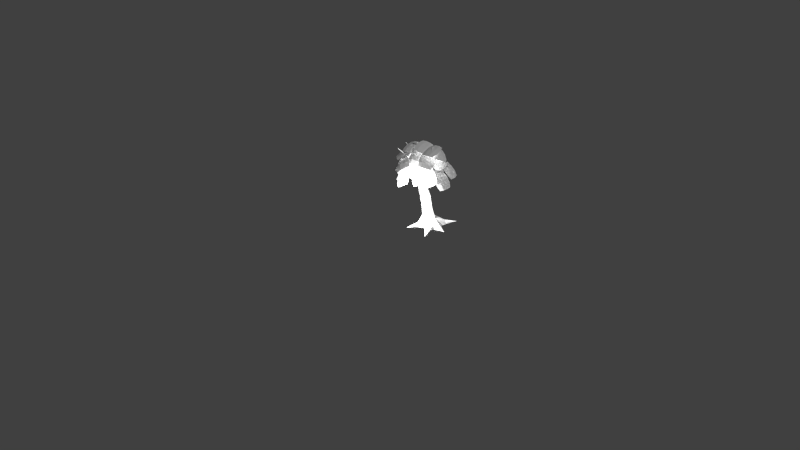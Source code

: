 # Source: tree.blend  (saved by Blender 2.76.0; exported with 4.5.12 LTS)
import bpy
from mathutils import Matrix  # noqa: F401  (used for matrix-valued properties, if any)

bpy.ops.wm.read_factory_settings(use_empty=True)
scene = bpy.context.scene
scene.name = 'Scene'

# ---- collections
col_collection_1 = bpy.data.collections.new('Collection 1'); scene.collection.children.link(col_collection_1)

# ---- materials (node trees are filled in below, after node groups)
mat_material_001 = bpy.data.materials.new('Material.001')
mat_material_001.alpha_threshold = 0.0
mat_material_001.use_transparent_shadow = False
mat_material_001.roughness = 0.5
mat_material = bpy.data.materials.new('Material')
mat_material.alpha_threshold = 0.0
mat_material.use_transparent_shadow = False
mat_material.roughness = 0.5
mat_material.line_color = (0.0, 0.0, 0.0, 1.0)

# ---- material node trees

# ---- world
world_world = bpy.data.worlds.new('World'); scene.world = world_world
world_world.color = (0.05088, 0.05088, 0.05088)
world_world.use_sun_shadow = False
world_world.sun_shadow_jitter_overblur = 0.0
world_world.cycles.sampling_method = 'MANUAL'
world_world.cycles.sample_map_resolution = 256

# ---- cameras
cam_camera = bpy.data.cameras.new('Camera')
cam_camera.clip_end = 100.0
cam_camera.lens = 35.0
cam_camera.sensor_width = 32.0
cam_camera.sensor_height = 18.0
cam_camera.ortho_scale = 7.314
cam_camera.dof.focus_distance = 0.0
cam_camera.dof.aperture_fstop = 128.0

# ---- lights
light_hemi = bpy.data.lights.new('Hemi', 'SUN')
light_hemi.transmission_factor = 0.0
light_hemi.angle = 0.1993
light_hemi.energy = 1.0
light_hemi.shadow_buffer_clip_start = 0.5
light_hemi.shadow_soft_size = 0.1
light_hemi.shadow_cascade_max_distance = 1000.0
light_hemi.cycles.use_multiple_importance_sampling = False
light_lamp = bpy.data.lights.new('Lamp', 'POINT')
light_lamp.transmission_factor = 0.0
light_lamp.cutoff_distance = 30.0
light_lamp.energy = 100.0
light_lamp.shadow_buffer_clip_start = 1.001
light_lamp.shadow_soft_size = 0.1
light_lamp.shadow_maximum_resolution = 0.006
light_lamp.use_absolute_resolution = True
light_lamp.cycles.use_multiple_importance_sampling = False

# ---- meshes
me_plane_001 = bpy.data.meshes.new('Plane.001')
me_plane_001.from_pydata([(-1.281, -0.5863, 0.914), (-1.052, -1.394, 0.7449), (-0.6925, -0.4358, 1.008), (-0.4554, -1.242, 0.8399), (-0.9197, -0.4086, 1.021), (-1.108, -0.4569, 0.991), (-0.8488, -1.373, 0.8606), (-0.6687, -1.327, 0.8892), (-1.337, -0.8768, 0.8637), (-1.258, -1.161, 0.821), (-0.4154, -0.9461, 0.9552), (-0.495, -0.6614, 0.9979), (-0.9817, -1.12, 0.9448), (-1.06, -0.8288, 0.971), (-0.701, -1.048, 0.9895), (-0.7796, -0.757, 1.016), (-0.1342, -0.3274, 1.073), (0.04393, -1.158, 0.9589), (0.465, -0.2041, 1.133), (0.6511, -1.033, 1.02), (0.2403, -0.1631, 1.152), (0.04834, -0.2026, 1.133), (0.2524, -1.139, 1.065), (0.4357, -1.101, 1.083), (-0.2079, -0.6171, 1.047), (-0.1456, -0.9083, 1.024), (0.7117, -0.7319, 1.11), (0.6495, -0.4408, 1.134), (0.1368, -0.8732, 1.134), (0.0753, -0.5771, 1.14), (0.4226, -0.8144, 1.163), (0.3611, -0.5183, 1.169), (-0.6693, -0.4181, 1.167), (-0.425, -1.234, 1.071), (-0.1055, -0.2281, 1.012), (0.1462, -1.041, 0.9143), (-0.3154, -0.208, 1.102), (-0.496, -0.2689, 1.151), (-0.1982, -1.181, 1.099), (-0.02568, -1.123, 1.052), (-0.7067, -0.7148, 1.192), (-0.6159, -0.9987, 1.174), (0.1908, -0.7269, 0.953), (0.09995, -0.4429, 0.9708), (-0.3207, -0.9216, 1.18), (-0.417, -0.6348, 1.181), (-0.05179, -0.831, 1.106), (-0.1481, -0.5442, 1.107), (-1.154, -0.769, 0.9749), (-0.3053, -0.6858, 1.057), (-1.182, -0.2292, 0.682), (-0.3333, -0.1389, 0.76), (-1.265, -0.4085, 0.7979), (-1.256, -0.5814, 0.8918), (-0.3146, -0.4527, 1.031), (-0.323, -0.2876, 0.9413), (-0.8857, -0.8471, 1.084), (-0.5924, -0.8093, 1.126), (-0.632, -0.03698, 0.7065), (-0.9252, -0.07486, 0.6644), (-0.6051, -0.5114, 1.06), (-0.8984, -0.5577, 1.003), (-0.6183, -0.254, 0.9207), (-0.9116, -0.3003, 0.863), (-0.5747, -0.5076, 0.9125), (0.2193, -0.7916, 1.065), (-0.3483, 0.03093, 0.7209), (0.4486, -0.246, 0.8712), (-0.5103, -0.1126, 0.7965), (-0.5828, -0.2851, 0.8579), (0.3058, -0.574, 1.081), (0.3751, -0.4093, 1.023), (-0.3756, -0.7031, 1.023), (-0.09971, -0.7948, 1.091), (0.2241, -0.02434, 0.817), (-0.0518, 0.06742, 0.7489), (0.01448, -0.512, 1.08), (-0.2627, -0.4257, 0.9953), (0.1224, -0.2552, 0.9888), (-0.1548, -0.1689, 0.9039), (0.03429, -0.5311, 1.192), (0.7355, -0.9491, 0.9315), (0.1766, -0.05804, 0.8265), (0.8797, -0.4697, 0.5608), (0.06941, -0.1634, 0.9995), (0.0238, -0.315, 1.117), (0.8416, -0.7511, 0.8635), (0.8851, -0.6063, 0.7515), (0.2357, -0.7531, 1.206), (0.4886, -0.8906, 1.127), (0.6923, -0.2138, 0.6032), (0.4394, -0.07625, 0.6826), (0.61, -0.6356, 1.011), (0.3459, -0.5043, 1.078), (0.6779, -0.41, 0.8365), (0.4138, -0.2786, 0.9036), (-0.07141, -0.8486, 1.025), (0.2306, -1.569, 0.6718), (0.4476, -0.5546, 0.8766), (0.7565, -1.271, 0.5213), (0.2506, -0.5866, 0.9891), (0.08423, -0.6808, 1.037), (0.4534, -1.498, 0.6912), (0.6123, -1.408, 0.6458), (-0.07824, -1.143, 0.9667), (0.0346, -1.397, 0.8578), (0.7773, -0.9764, 0.6454), (0.6644, -0.7222, 0.7542), (0.3198, -1.289, 0.8559), (0.1991, -1.028, 0.9504), (0.5674, -1.148, 0.7851), (0.4467, -0.8875, 0.8796), (-0.5785, -0.8785, 0.9951), (-0.4289, -1.609, 0.573), (0.01781, -0.733, 0.9604), (0.1752, -1.462, 0.5378), (-0.1962, -0.7191, 1.041), (-0.3873, -0.7657, 1.052), (-0.2015, -1.609, 0.6308), (-0.01903, -1.564, 0.6202), (-0.655, -1.149, 0.8907), (-0.5989, -1.411, 0.758), (0.2543, -1.203, 0.7083), (0.1981, -0.941, 0.841), (-0.2986, -1.39, 0.8086), (-0.358, -1.119, 0.9273), (-0.01422, -1.321, 0.7921), (-0.07365, -1.049, 0.9108), (-1.034, -0.7589, 0.8418), (-1.416, -1.427, 0.4639), (-0.5279, -1.096, 0.9325), (-0.9026, -1.768, 0.5557), (-0.6703, -0.9193, 0.9664), (-0.8326, -0.8114, 0.9373), (-1.273, -1.581, 0.5682), (-1.118, -1.684, 0.596), (-1.27, -0.9031, 0.7249), (-1.407, -1.141, 0.6081), (-0.6829, -1.623, 0.7378), (-0.5455, -1.385, 0.8546), (-1.201, -1.336, 0.7206), (-1.056, -1.091, 0.8229), (-0.9594, -1.496, 0.7639), (-0.8147, -1.251, 0.8662), (-0.9313, -0.1435, 0.6593), (-1.551, -0.5579, 0.2368), (-0.816, -0.6482, 0.9909), (-1.434, -1.069, 0.5728), (-0.809, -0.4244, 0.9418), (-0.846, -0.2627, 0.8355), (-1.577, -0.7161, 0.4081), (-1.542, -0.8705, 0.5096), (-1.166, -0.1586, 0.4723), (-1.392, -0.2991, 0.3373), (-1.227, -1.021, 0.8117), (-1.001, -0.8806, 0.9468), (-1.401, -0.5203, 0.5472), (-1.161, -0.384, 0.6714), (-1.346, -0.761, 0.7054), (-1.106, -0.6246, 0.8296), (-0.6913, 0.3255, 0.3052), (-1.302, -0.05355, -0.162), (-0.7572, -0.1011, 0.7428), (-1.368, -0.4858, 0.2814), (-0.6903, 0.09996, 0.6556), (-0.6692, 0.2367, 0.5153), (-1.394, -0.1602, 0.02541), (-1.414, -0.2908, 0.1593), (-0.8845, 0.3111, 0.07605), (-1.108, 0.1875, -0.07817), (-1.203, -0.423, 0.548), (-0.9788, -0.2994, 0.7022), (-1.206, 0.02636, 0.1618), (-0.9685, 0.1411, 0.3095), (-1.238, -0.1771, 0.3705), (-0.9999, -0.06238, 0.5182), (-0.03564, 0.1079, 0.2036), (-0.8808, 0.03259, 0.08394), (-0.0698, -0.2584, 0.6961), (-0.9154, -0.3386, 0.5829), (0.02623, -0.1031, 0.5576), (0.03717, 0.01423, 0.3997), (-0.9182, -0.02812, 0.3075), (-0.9287, -0.1402, 0.4582), (-0.2965, 0.1812, 0.07475), (-0.5932, 0.1672, 0.0438), (-0.6421, -0.3569, 0.7485), (-0.3454, -0.343, 0.7794), (-0.6338, 0.05845, 0.3261), (-0.332, 0.05862, 0.3471), (-0.6501, -0.1163, 0.5609), (-0.3483, -0.1161, 0.582), (-0.01494, 0.1429, 0.04375), (-0.2418, -0.2877, 0.749), (0.5481, -0.1023, 0.07166), (0.3286, -0.5361, 0.7773), (0.3889, 0.04816, 0.004141), (0.2085, 0.1267, -0.004802), (-0.01913, -0.3133, 0.8184), (0.1532, -0.3884, 0.8269), (-0.1989, 0.07838, 0.2718), (-0.2716, -0.05944, 0.5266), (0.534, -0.4103, 0.5666), (0.6066, -0.2725, 0.3118), (0.01959, -0.1179, 0.5969), (0.08751, 0.007698, 0.3302), (0.2881, -0.2348, 0.6102), (0.356, -0.1092, 0.3435), (0.5782, -0.1685, 0.214), (0.003638, -0.2246, 0.8473), (0.6063, -0.7817, 0.1812), (0.03213, -0.8459, 0.8141), (0.678, -0.5671, 0.1449), (0.669, -0.3706, 0.1554), (0.07042, -0.4425, 0.9034), (0.07903, -0.6301, 0.8934), (0.4096, -0.05528, 0.435), (0.222, -0.07625, 0.6663), (0.2622, -0.9536, 0.6194), (0.4499, -0.9327, 0.3881), (0.2898, -0.3697, 0.7156), (0.4661, -0.3485, 0.4707), (0.3032, -0.6622, 0.6999), (0.4795, -0.641, 0.455), (0.4983, -0.4523, -0.1345), (-0.0737, -0.3511, 0.4955), (0.2732, -1.012, -0.2529), (-0.3017, -0.9181, 0.3756), (0.4282, -0.8433, -0.2603), (0.5004, -0.664, -0.2224), (-0.1047, -0.5824, 0.5195), (-0.1735, -0.7537, 0.4833), (0.3824, -0.3105, 0.1032), (0.1934, -0.2831, 0.3329), (-0.1286, -1.084, 0.1635), (0.06035, -1.111, -0.06614), (0.1327, -0.5821, 0.3395), (0.3119, -0.6028, 0.09667), (0.02535, -0.849, 0.2831), (0.2045, -0.8697, 0.04023), (0.5081, -0.2101, 0.04887), (-0.1007, -0.3761, 0.6286), (0.6379, -0.8096, 0.0091), (0.03079, -0.9836, 0.5883), (0.6767, -0.5853, -0.01743), (0.6351, -0.3932, -0.004687), (-0.004425, -0.582, 0.687), (0.03528, -0.7655, 0.6748), (0.3056, -0.1319, 0.256), (0.1051, -0.1895, 0.4697), (0.2907, -1.047, 0.4128), (0.4912, -0.9897, 0.1991), (0.2152, -0.4696, 0.5202), (0.4057, -0.4132, 0.292), (0.2771, -0.7555, 0.5012), (0.4675, -0.6992, 0.273), (-0.16, -0.8943, 0.2727), (-0.7472, -0.3498, 0.5777), (-0.5802, -1.343, 0.2556), (-1.173, -0.8041, 0.5604), (-0.3686, -1.255, 0.2559), (-0.2339, -1.111, 0.2614), (-0.8829, -0.5238, 0.6578), (-1.011, -0.6609, 0.6526), (-0.2485, -0.6343, 0.3937), (-0.4498, -0.4502, 0.5151), (-1.051, -1.092, 0.4907), (-0.8498, -1.276, 0.3693), (-0.6379, -0.6788, 0.5895), (-0.4391, -0.8598, 0.4508), (-0.8383, -0.8926, 0.5814), (-0.6396, -1.074, 0.4427), (-0.07579, -1.194, 0.497), (-0.5123, -0.4572, 0.5313), (-0.6033, -1.509, 0.4885), (-1.047, -0.777, 0.5227), (-0.3776, -1.481, 0.5161), (-0.2086, -1.379, 0.5188), (-0.7043, -0.5621, 0.6163), (-0.8657, -0.6587, 0.6137), (-0.09973, -0.8969, 0.5329), (-0.2527, -0.642, 0.5612), (-1.007, -1.094, 0.5491), (-0.8544, -1.348, 0.5208), (-0.5095, -0.7861, 0.6415), (-0.3554, -1.042, 0.5956), (-0.761, -0.9366, 0.6375), (-0.607, -1.193, 0.5915), (-0.9177, -1.263, 0.6163), (-1.285, -0.5003, 0.481), (-1.27, -1.513, 0.1791), (-1.642, -0.754, 0.03801), (-1.131, -1.514, 0.3615), (-1.018, -1.434, 0.5016), (-1.476, -0.5969, 0.3844), (-1.583, -0.6736, 0.2506), (-0.9738, -0.9756, 0.6832), (-1.114, -0.7144, 0.6464), (-1.618, -1.073, 0.02081), (-1.478, -1.334, 0.05764), (-1.345, -0.8416, 0.4934), (-1.192, -1.101, 0.5187), (-1.513, -0.9611, 0.2849), (-1.36, -1.221, 0.3101), (-0.2109, -1.11, 0.3767), (-1.063, -1.025, 0.3979), (-0.2644, -1.577, -0.01924), (-1.118, -1.499, -0.003315), (-0.1579, -1.446, 0.135), (-0.1408, -1.296, 0.2619), (-1.098, -1.246, 0.3251), (-1.115, -1.389, 0.2039), (-0.4674, -0.9991, 0.4857), (-0.7649, -0.9811, 0.5047), (-0.8414, -1.65, -0.06182), (-0.544, -1.668, -0.08083), (-0.8057, -1.257, 0.3803), (-0.505, -1.264, 0.3478), (-0.8312, -1.48, 0.1915), (-0.5305, -1.487, 0.159), (0.0473, -0.7324, 0.452), (-0.7873, -0.9142, 0.3836), (0.1761, -1.146, 0.0158), (-0.6568, -1.333, -0.05841), (0.2227, -1.006, 0.1914), (0.1814, -0.8736, 0.3311), (-0.745, -1.125, 0.2896), (-0.7056, -1.252, 0.1561), (-0.2392, -0.7177, 0.54), (-0.5278, -0.7935, 0.5267), (-0.3434, -1.385, -0.09745), (-0.05487, -1.309, -0.08412), (-0.4694, -1.053, 0.3764), (-0.1802, -0.9639, 0.3777), (-0.4079, -1.25, 0.1684), (-0.1188, -1.161, 0.1696), (-0.3554, -1.096, 0.6724), (-0.5862, -1.608, 0.0256), (0.2219, -1.084, 0.4612), (-0.00136, -1.597, -0.1884), (0.05579, -1.057, 0.6168), (-0.1292, -1.061, 0.6845), (-0.366, -1.682, -0.009392), (-0.1894, -1.678, -0.07401), (-0.5456, -1.277, 0.528), (-0.621, -1.469, 0.3116), (0.2049, -1.453, 0.009428), (0.2803, -1.261, 0.2258), (-0.3304, -1.538, 0.2489), (-0.2582, -1.331, 0.4573), (-0.05506, -1.532, 0.1482), (0.01712, -1.325, 0.3566), (-1.156, -0.236, 0.4411), (-1.552, -0.4389, -0.2912), (-1.187, -0.8221, 0.6239), (-1.584, -1.033, -0.106), (-1.16, -0.5961, 0.6507), (-1.15, -0.4083, 0.5921), (-1.646, -0.6331, -0.1993), (-1.656, -0.8124, -0.1433), (-1.294, -0.1702, 0.1828), (-1.446, -0.2392, -0.06451), (-1.491, -1.078, 0.1971), (-1.339, -1.009, 0.4444), (-1.541, -0.5063, 0.04885), (-1.372, -0.4399, 0.2907), (-1.556, -0.7858, 0.1361), (-1.387, -0.7194, 0.3779), (-1.211, -0.4241, 0.08228), (-1.669, -1.035, -0.3063), (-0.9528, -0.8461, 0.4475), (-1.408, -1.462, 0.0637), (-1.013, -0.6347, 0.3828), (-1.096, -0.4995, 0.2658), (-1.649, -1.181, -0.1242), (-1.57, -1.311, -0.01247), (-1.426, -0.5223, -0.1017), (-1.598, -0.7336, -0.2251), (-1.229, -1.337, 0.2974), (-1.058, -1.126, 0.4208), (-1.542, -0.9324, -0.0001905), (-1.357, -0.7216, 0.1126), (-1.419, -1.134, 0.174), (-1.234, -0.9228, 0.2868), (-1.434, -0.8594, 0.1139), (-1.511, -1.606, -0.2987), (-0.9202, -1.059, 0.3855), (-0.9905, -1.809, -0.02364), (-1.102, -0.9229, 0.3579), (-1.267, -0.8589, 0.2709), (-1.378, -1.719, -0.142), (-1.221, -1.78, -0.05896), (-1.581, -1.059, -0.05541), (-1.615, -1.326, -0.1859), (-0.8797, -1.611, 0.2025), (-0.8452, -1.345, 0.3331), (-1.417, -1.461, 0.001701), (-1.372, -1.186, 0.1201), (-1.171, -1.557, 0.1312), (-1.127, -1.282, 0.2496), (-1.162, -1.13, 0.006551), (-1.073, -1.801, -0.5192), (-0.7462, -1.372, 0.3898), (-0.6513, -2.045, -0.1309), (-0.9178, -1.233, 0.3284), (-1.051, -1.155, 0.2056), (-0.9881, -1.938, -0.3483), (-0.8608, -2.012, -0.231), (-1.24, -1.3, -0.2284), (-1.22, -1.542, -0.4024), (-0.6247, -1.887, 0.1459), (-0.6449, -1.645, 0.3199), (-1.081, -1.706, -0.1857), (-1.089, -1.454, -0.01872), (-0.883, -1.821, -0.002907), (-0.8906, -1.569, 0.164), (0.0522, -1.364, 0.2567), (0.6581, -1.607, -0.2986), (0.371, -0.8546, 0.3865), (0.9812, -1.091, -0.167), (0.2124, -1.016, 0.4214), (0.1102, -1.18, 0.3798), (0.8212, -1.472, -0.1963), (0.9187, -1.316, -0.1565), (0.185, -1.56, 0.07227), (0.4045, -1.651, -0.1086), (0.8606, -0.9224, 0.07721), (0.6412, -0.8312, 0.2581), (0.6047, -1.452, 0.007386), (0.3753, -1.352, 0.177), (0.7568, -1.209, 0.06933), (0.5273, -1.109, 0.2389), (0.3969, -0.4289, 0.3174), (0.9517, -0.3545, -0.3315), (0.1582, 0.1208, 0.1801), (0.7098, 0.2024, -0.4706), (0.1999, -0.06173, 0.3123), (0.2764, -0.2378, 0.3563), (0.9327, -0.1206, -0.3355), (0.8596, 0.04756, -0.3775), (0.6369, -0.5126, 0.1578), (0.8402, -0.4782, -0.0582), (0.4987, 0.3082, -0.2546), (0.2954, 0.2738, -0.03856), (0.789, -0.1782, -0.08098), (0.5726, -0.2205, 0.1261), (0.6752, 0.08392, -0.1464), (0.4588, 0.04167, 0.06068), (0.4004, -0.2072, 0.2811), (0.0178, 0.1814, -0.3799), (-0.1297, -0.206, 0.5924), (-0.5193, 0.1825, -0.06452), (0.09754, -0.2219, 0.5669), (0.2674, -0.2223, 0.4672), (-0.1548, 0.2653, -0.2449), (-0.317, 0.2657, -0.1497), (0.3991, -0.06493, 0.01692), (0.2686, 0.08491, -0.206), (-0.4899, 0.08659, 0.2394), (-0.3593, -0.06325, 0.4623), (0.02996, 0.1655, -0.03363), (0.1576, -0.001045, 0.1843), (-0.2229, 0.1661, 0.1148), (-0.09527, -0.0004839, 0.3327), (-0.1666, 0.1378, 0.1433), (-0.6807, 0.365, -0.5036), (-0.6465, -0.1003, 0.4449), (-1.167, 0.1237, -0.1981), (-0.4338, -0.01803, 0.4226), (-0.28, 0.05828, 0.326), (-0.8719, 0.3614, -0.3675), (-1.019, 0.2885, -0.2752), (-0.229, 0.2805, -0.1132), (-0.4117, 0.3735, -0.3304), (-1.098, 0.03272, 0.101), (-0.9156, -0.0603, 0.3182), (-0.6611, 0.3371, -0.1584), (-0.4742, 0.2279, 0.05292), (-0.89, 0.2235, -0.01457), (-0.703, 0.1144, 0.1967), (0.5322, -1.014, 0.1652), (1.061, -1.109, -0.5024), (0.5365, -0.4042, 0.0852), (1.065, -0.4916, -0.5835), (0.5018, -0.5995, 0.1999), (0.5004, -0.7948, 0.2256), (1.139, -0.8884, -0.4864), (1.14, -0.7019, -0.5109), (0.7152, -1.172, -0.01237), (0.9121, -1.202, -0.2348), (0.9182, -0.3304, -0.3493), (0.7213, -0.2998, -0.1269), (0.9873, -0.9067, -0.2305), (0.7751, -0.8771, -0.01697), (0.9894, -0.616, -0.2687), (0.7772, -0.5865, -0.05514), (-0.3679, -1.329, 0.1495), (0.1772, -1.834, -0.2771), (0.0903, -0.9405, 0.2812), (0.6414, -1.441, -0.1437), (-0.1176, -1.034, 0.305), (-0.2644, -1.158, 0.2628), (0.3634, -1.748, -0.1628), (0.5036, -1.629, -0.1226), (-0.2906, -1.581, 0.007586), (-0.09679, -1.765, -0.1268), (0.5588, -1.209, 0.06159), (0.365, -1.026, 0.1959), (0.1449, -1.629, 0.000914), (-0.05376, -1.435, 0.1217), (0.3634, -1.444, 0.06369), (0.1648, -1.25, 0.1845), (-0.9994, -1.652, -0.06727), (-0.4657, -2.194, -0.461), (-0.5271, -1.405, 0.2397), (0.01275, -1.945, -0.15), (-0.7477, -1.451, 0.1974), (-0.899, -1.53, 0.09902), (-0.3028, -2.173, -0.2935), (-0.1583, -2.098, -0.1995), (-0.9362, -1.89, -0.2388), (-0.7516, -2.089, -0.363), (-0.07584, -1.736, 0.07617), (-0.2604, -1.537, 0.2004), (-0.5302, -2.034, -0.1601), (-0.714, -1.822, -0.04766), (-0.305, -1.917, -0.01368), (-0.4888, -1.705, 0.09872), (-0.1682, -1.463, 0.666), (0.4383, -1.483, 0.06088), (0.03966, -0.9178, 0.8602), (0.6488, -0.9308, 0.2577), (-0.07725, -1.114, 0.8757), (-0.1438, -1.289, 0.8134), (0.5745, -1.331, 0.1768), (0.6381, -1.164, 0.2362), (-0.008187, -1.596, 0.45), (0.2135, -1.61, 0.2503), (0.5108, -0.8298, 0.5282), (0.2892, -0.8165, 0.7279), (0.3727, -1.389, 0.3882), (0.1385, -1.367, 0.5784), (0.4718, -1.129, 0.4808), (0.2376, -1.107, 0.6711), (-1.014, -1.616, 0.4641), (-0.3958, -2.099, 0.1185), (-0.5956, -1.317, 0.8006), (0.02791, -1.796, 0.4595), (-0.806, -1.387, 0.7431), (-0.94, -1.483, 0.6353), (-0.249, -2.059, 0.2971), (-0.1211, -1.967, 0.4), (-0.9121, -1.847, 0.3013), (-0.698, -2.025, 0.1939), (-0.09964, -1.597, 0.6754), (-0.3138, -1.418, 0.7828), (-0.4996, -1.945, 0.4115), (-0.7135, -1.754, 0.5069), (-0.3001, -1.802, 0.5719), (-0.5141, -1.611, 0.6674)], [], [(14, 7, 3, 10), (9, 1, 6, 12), (12, 6, 7, 14), (5, 13, 15, 4), (13, 12, 14, 15), (0, 8, 13, 5), (8, 9, 12, 13), (4, 15, 11, 2), (15, 14, 10, 11), (30, 23, 19, 26), (25, 17, 22, 28), (28, 22, 23, 30), (21, 29, 31, 20), (29, 28, 30, 31), (16, 24, 29, 21), (24, 25, 28, 29), (20, 31, 27, 18), (31, 30, 26, 27), (46, 39, 35, 42), (41, 33, 38, 44), (44, 38, 39, 46), (37, 45, 47, 36), (45, 44, 46, 47), (32, 40, 45, 37), (40, 41, 44, 45), (36, 47, 43, 34), (47, 46, 42, 43), (62, 55, 51, 58), (57, 49, 54, 60), (60, 54, 55, 62), (53, 61, 63, 52), (61, 60, 62, 63), (48, 56, 61, 53), (56, 57, 60, 61), (52, 63, 59, 50), (63, 62, 58, 59), (78, 71, 67, 74), (73, 65, 70, 76), (76, 70, 71, 78), (69, 77, 79, 68), (77, 76, 78, 79), (64, 72, 77, 69), (72, 73, 76, 77), (68, 79, 75, 66), (79, 78, 74, 75), (94, 87, 83, 90), (89, 81, 86, 92), (92, 86, 87, 94), (85, 93, 95, 84), (93, 92, 94, 95), (80, 88, 93, 85), (88, 89, 92, 93), (84, 95, 91, 82), (95, 94, 90, 91), (110, 103, 99, 106), (105, 97, 102, 108), (108, 102, 103, 110), (101, 109, 111, 100), (109, 108, 110, 111), (96, 104, 109, 101), (104, 105, 108, 109), (100, 111, 107, 98), (111, 110, 106, 107), (126, 119, 115, 122), (121, 113, 118, 124), (124, 118, 119, 126), (117, 125, 127, 116), (125, 124, 126, 127), (112, 120, 125, 117), (120, 121, 124, 125), (116, 127, 123, 114), (127, 126, 122, 123), (142, 135, 131, 138), (137, 129, 134, 140), (140, 134, 135, 142), (133, 141, 143, 132), (141, 140, 142, 143), (128, 136, 141, 133), (136, 137, 140, 141), (132, 143, 139, 130), (143, 142, 138, 139), (158, 151, 147, 154), (153, 145, 150, 156), (156, 150, 151, 158), (149, 157, 159, 148), (157, 156, 158, 159), (144, 152, 157, 149), (152, 153, 156, 157), (148, 159, 155, 146), (159, 158, 154, 155), (174, 167, 163, 170), (169, 161, 166, 172), (172, 166, 167, 174), (165, 173, 175, 164), (173, 172, 174, 175), (160, 168, 173, 165), (168, 169, 172, 173), (164, 175, 171, 162), (175, 174, 170, 171), (190, 183, 179, 186), (185, 177, 182, 188), (188, 182, 183, 190), (181, 189, 191, 180), (189, 188, 190, 191), (176, 184, 189, 181), (184, 185, 188, 189), (180, 191, 187, 178), (191, 190, 186, 187), (206, 199, 195, 202), (201, 193, 198, 204), (204, 198, 199, 206), (197, 205, 207, 196), (205, 204, 206, 207), (192, 200, 205, 197), (200, 201, 204, 205), (196, 207, 203, 194), (207, 206, 202, 203), (222, 215, 211, 218), (217, 209, 214, 220), (220, 214, 215, 222), (213, 221, 223, 212), (221, 220, 222, 223), (208, 216, 221, 213), (216, 217, 220, 221), (212, 223, 219, 210), (223, 222, 218, 219), (238, 231, 227, 234), (233, 225, 230, 236), (236, 230, 231, 238), (229, 237, 239, 228), (237, 236, 238, 239), (224, 232, 237, 229), (232, 233, 236, 237), (228, 239, 235, 226), (239, 238, 234, 235), (254, 247, 243, 250), (249, 241, 246, 252), (252, 246, 247, 254), (245, 253, 255, 244), (253, 252, 254, 255), (240, 248, 253, 245), (248, 249, 252, 253), (244, 255, 251, 242), (255, 254, 250, 251), (270, 263, 259, 266), (265, 257, 262, 268), (268, 262, 263, 270), (261, 269, 271, 260), (269, 268, 270, 271), (256, 264, 269, 261), (264, 265, 268, 269), (260, 271, 267, 258), (271, 270, 266, 267), (286, 279, 275, 282), (281, 273, 278, 284), (284, 278, 279, 286), (277, 285, 287, 276), (285, 284, 286, 287), (272, 280, 285, 277), (280, 281, 284, 285), (276, 287, 283, 274), (287, 286, 282, 283), (302, 295, 291, 298), (297, 289, 294, 300), (300, 294, 295, 302), (293, 301, 303, 292), (301, 300, 302, 303), (288, 296, 301, 293), (296, 297, 300, 301), (292, 303, 299, 290), (303, 302, 298, 299), (318, 311, 307, 314), (313, 305, 310, 316), (316, 310, 311, 318), (309, 317, 319, 308), (317, 316, 318, 319), (304, 312, 317, 309), (312, 313, 316, 317), (308, 319, 315, 306), (319, 318, 314, 315), (334, 327, 323, 330), (329, 321, 326, 332), (332, 326, 327, 334), (325, 333, 335, 324), (333, 332, 334, 335), (320, 328, 333, 325), (328, 329, 332, 333), (324, 335, 331, 322), (335, 334, 330, 331), (350, 343, 339, 346), (345, 337, 342, 348), (348, 342, 343, 350), (341, 349, 351, 340), (349, 348, 350, 351), (336, 344, 349, 341), (344, 345, 348, 349), (340, 351, 347, 338), (351, 350, 346, 347), (366, 359, 355, 362), (361, 353, 358, 364), (364, 358, 359, 366), (357, 365, 367, 356), (365, 364, 366, 367), (352, 360, 365, 357), (360, 361, 364, 365), (356, 367, 363, 354), (367, 366, 362, 363), (382, 375, 371, 378), (377, 369, 374, 380), (380, 374, 375, 382), (373, 381, 383, 372), (381, 380, 382, 383), (368, 376, 381, 373), (376, 377, 380, 381), (372, 383, 379, 370), (383, 382, 378, 379), (398, 391, 387, 394), (393, 385, 390, 396), (396, 390, 391, 398), (389, 397, 399, 388), (397, 396, 398, 399), (384, 392, 397, 389), (392, 393, 396, 397), (388, 399, 395, 386), (399, 398, 394, 395), (414, 407, 403, 410), (409, 401, 406, 412), (412, 406, 407, 414), (405, 413, 415, 404), (413, 412, 414, 415), (400, 408, 413, 405), (408, 409, 412, 413), (404, 415, 411, 402), (415, 414, 410, 411), (430, 423, 419, 426), (425, 417, 422, 428), (428, 422, 423, 430), (421, 429, 431, 420), (429, 428, 430, 431), (416, 424, 429, 421), (424, 425, 428, 429), (420, 431, 427, 418), (431, 430, 426, 427), (446, 439, 435, 442), (441, 433, 438, 444), (444, 438, 439, 446), (437, 445, 447, 436), (445, 444, 446, 447), (432, 440, 445, 437), (440, 441, 444, 445), (436, 447, 443, 434), (447, 446, 442, 443), (462, 455, 451, 458), (457, 449, 454, 460), (460, 454, 455, 462), (453, 461, 463, 452), (461, 460, 462, 463), (448, 456, 461, 453), (456, 457, 460, 461), (452, 463, 459, 450), (463, 462, 458, 459), (478, 471, 467, 474), (473, 465, 470, 476), (476, 470, 471, 478), (469, 477, 479, 468), (477, 476, 478, 479), (464, 472, 477, 469), (472, 473, 476, 477), (468, 479, 475, 466), (479, 478, 474, 475), (494, 487, 483, 490), (489, 481, 486, 492), (492, 486, 487, 494), (485, 493, 495, 484), (493, 492, 494, 495), (480, 488, 493, 485), (488, 489, 492, 493), (484, 495, 491, 482), (495, 494, 490, 491), (510, 503, 499, 506), (505, 497, 502, 508), (508, 502, 503, 510), (501, 509, 511, 500), (509, 508, 510, 511), (496, 504, 509, 501), (504, 505, 508, 509), (500, 511, 507, 498), (511, 510, 506, 507), (526, 519, 515, 522), (521, 513, 518, 524), (524, 518, 519, 526), (517, 525, 527, 516), (525, 524, 526, 527), (512, 520, 525, 517), (520, 521, 524, 525), (516, 527, 523, 514), (527, 526, 522, 523), (542, 535, 531, 538), (537, 529, 534, 540), (540, 534, 535, 542), (533, 541, 543, 532), (541, 540, 542, 543), (528, 536, 541, 533), (536, 537, 540, 541), (532, 543, 539, 530), (543, 542, 538, 539), (558, 551, 547, 554), (553, 545, 550, 556), (556, 550, 551, 558), (549, 557, 559, 548), (557, 556, 558, 559), (544, 552, 557, 549), (552, 553, 556, 557), (548, 559, 555, 546), (559, 558, 554, 555)])
_uv = me_plane_001.uv_layers.new(name='UVMap')
_uv.uv.foreach_set('vector', [0.3037, 0.1626, 0.00957, 0.2509, -0.002725, 0.02457, 0.3077, -0.02216, 0.3198, 0.9974, 0.01289, 1.02, 0.009172, 0.5917, 0.3052, 0.6786, 0.3052, 0.6786, 0.009172, 0.5917, 0.00957, 0.2509, 0.3037, 0.1626, 0.9824, 0.597, 0.6065, 0.6821, 0.6058, 0.1584, 0.9824, 0.2413, 0.6065, 0.6821, 0.3052, 0.6786, 0.3037, 0.1626, 0.6058, 0.1584, 0.995, 0.9821, 0.6033, 1.007, 0.6065, 0.6821, 0.9824, 0.597, 0.6033, 1.007, 0.3198, 0.9974, 0.3052, 0.6786, 0.6065, 0.6821, 0.9824, 0.2413, 0.6058, 0.1584, 0.6261, 0.01933, 0.9941, -0.003873, 0.6058, 0.1584, 0.3037, 0.1626, 0.3077, -0.02216, 0.6261, 0.01933, 0.306, 0.1589, 0.01594, 0.246, 0.01835, 0.0103, 0.3011, -0.0003969, 0.3405, 0.9958, 0.01921, 1.004, 0.01554, 0.5821, 0.3076, 0.6678, 0.3076, 0.6678, 0.01554, 0.5821, 0.01594, 0.246, 0.306, 0.1589, 0.9754, 0.5874, 0.6046, 0.6712, 0.604, 0.1548, 0.9754, 0.2365, 0.6046, 0.6712, 0.3076, 0.6678, 0.306, 0.1589, 0.604, 0.1548, 0.9962, 1.001, 0.6457, 0.9754, 0.6046, 0.6712, 0.9754, 0.5874, 0.6457, 0.9754, 0.3405, 0.9958, 0.3076, 0.6678, 0.6046, 0.6712, 0.9754, 0.2365, 0.604, 0.1548, 0.5944, -0.02413, 0.9953, 0.03303, 0.604, 0.1548, 0.306, 0.1589, 0.3011, -0.0003969, 0.5944, -0.02413, 0.3219, 0.3245, 0.001273, 0.4454, -0.0001554, 0.04115, 0.332, 0.006877, 0.3342, 0.9949, 0.004627, 0.9893, 0.0008713, 0.7422, 0.3234, 0.8459, 0.3234, 0.8459, 0.0008713, 0.7422, 0.001273, 0.4454, 0.3219, 0.3245, 1.008, 0.7635, 0.6278, 0.8494, 0.6271, 0.3202, 1.008, 0.404, 0.6278, 0.8494, 0.3234, 0.8459, 0.3219, 0.3245, 0.6271, 0.3202, 1.011, 0.9938, 0.625, 0.9859, 0.6278, 0.8494, 1.008, 0.7635, 0.625, 0.9859, 0.3342, 0.9949, 0.3234, 0.8459, 0.6278, 0.8494, 1.008, 0.404, 0.6271, 0.3202, 0.5959, 0.003089, 0.9982, 0.009542, 0.6271, 0.3202, 0.3219, 0.3245, 0.332, 0.006877, 0.5959, 0.003089, 0.5736, 0.6509, 0.88, 0.601, 0.8783, 0.9964, 0.5642, 1.023, 0.5861, 0.009147, 0.866, -0.01782, 0.8627, 0.389, 0.5726, 0.2984, 0.5726, 0.2984, 0.8627, 0.389, 0.88, 0.601, 0.5736, 0.6509, 0.11, 0.3541, 0.3668, 0.296, 0.3673, 0.6538, 0.11, 0.5971, 0.3668, 0.296, 0.5726, 0.2984, 0.5736, 0.6509, 0.3673, 0.6538, 0.09826, -0.01308, 0.3848, -0.009172, 0.3668, 0.296, 0.11, 0.3541, 0.3848, -0.009172, 0.5861, 0.009147, 0.5726, 0.2984, 0.3668, 0.296, 0.11, 0.5971, 0.3673, 0.6538, 0.3568, 1.022, 0.0813, 0.9644, 0.3673, 0.6538, 0.5736, 0.6509, 0.5642, 1.023, 0.3568, 1.022, 0.6315, 0.7454, 0.9851, 0.6444, 0.9908, 0.9989, 0.6003, 0.9988, 0.6414, 0.008296, 0.9901, 0.01156, 0.9932, 0.3198, 0.6302, 0.3099, 0.6302, 0.3099, 0.9932, 0.3198, 0.9851, 0.6444, 0.6315, 0.7454, 0.004166, 0.3735, 0.376, 0.307, 0.3766, 0.7489, 0.0002664, 0.6473, 0.376, 0.307, 0.6302, 0.3099, 0.6315, 0.7454, 0.3766, 0.7489, 0.01404, 0.01143, 0.3699, -0.00447, 0.376, 0.307, 0.004166, 0.3735, 0.3699, -0.00447, 0.6414, 0.008296, 0.6302, 0.3099, 0.376, 0.307, 0.0002664, 0.6473, 0.3766, 0.7489, 0.3753, 0.9975, 0.0148, 0.9882, 0.3766, 0.7489, 0.6315, 0.7454, 0.6003, 0.9988, 0.3753, 0.9975, 0.404, 0.3378, 0.005619, 0.4068, 0.02203, -0.009587, 0.4127, -0.005277, 0.4141, 1.006, 0.02754, 1.005, 0.005368, 0.5878, 0.405, 0.6627, 0.405, 0.6627, 0.005368, 0.5878, 0.005619, 0.4068, 0.404, 0.3378, 0.99, 0.5105, 0.5946, 0.6649, 0.5942, 0.3351, 0.995, 0.2999, 0.5946, 0.6649, 0.405, 0.6627, 0.404, 0.3378, 0.5942, 0.3351, 0.9608, 0.9749, 0.605, 1.004, 0.5946, 0.6649, 0.99, 0.5105, 0.605, 1.004, 0.4141, 1.006, 0.405, 0.6627, 0.5946, 0.6649, 0.995, 0.2999, 0.5942, 0.3351, 0.6039, -0.00434, 0.995, 0.003565, 0.5942, 0.3351, 0.404, 0.3378, 0.4127, -0.005277, 0.6039, -0.00434, 0.5924, 0.2039, 0.575, 0.02122, 0.6587, 0.02274, 0.6993, 0.2125, 0.384, 0.2139, 0.4241, 0.02328, 0.5081, 0.02097, 0.4911, 0.2049, 0.4911, 0.2049, 0.5081, 0.02097, 0.575, 0.02122, 0.5924, 0.2039, 0.5071, 0.6255, 0.4904, 0.392, 0.5932, 0.3916, 0.5769, 0.6255, 0.4904, 0.392, 0.4911, 0.2049, 0.5924, 0.2039, 0.5932, 0.3916, 0.4315, 0.5723, 0.3847, 0.4022, 0.4904, 0.392, 0.5071, 0.6255, 0.3847, 0.4022, 0.384, 0.2139, 0.4911, 0.2049, 0.4904, 0.392, 0.5769, 0.6255, 0.5932, 0.3916, 0.699, 0.4011, 0.6525, 0.5717, 0.5932, 0.3916, 0.5924, 0.2039, 0.6993, 0.2125, 0.699, 0.4011, 0.4041, 0.6622, 0.4487, 0.9936, 0.009631, 0.9942, 0.002068, 0.6177, 0.9913, 0.5828, 0.9877, 0.984, 0.5679, 0.9914, 0.5943, 0.6631, 0.5943, 0.6631, 0.5679, 0.9914, 0.4487, 0.9936, 0.4041, 0.6622, 0.5322, 0.01462, 0.5915, 0.3299, 0.4084, 0.3346, 0.3783, 0.01737, 0.5915, 0.3299, 0.5943, 0.6631, 0.4041, 0.6622, 0.4084, 0.3346, 0.9924, 0.03306, 0.9958, 0.2941, 0.5915, 0.3299, 0.5322, 0.01462, 0.9958, 0.2941, 0.9913, 0.5828, 0.5943, 0.6631, 0.5915, 0.3299, 0.3783, 0.01737, 0.4084, 0.3346, -0.001447, 0.3285, 0.01383, 0.01609, 0.4084, 0.3346, 0.4041, 0.6622, 0.002068, 0.6177, -0.001447, 0.3285, 0.4022, 0.5855, 0.4148, 0.9855, 0.01883, 0.9825, 0.01371, 0.5483, 0.9895, 0.552, 0.9787, 0.9794, 0.5919, 0.9946, 0.6257, 0.5774, 0.6257, 0.5774, 0.5919, 0.9946, 0.4148, 0.9855, 0.4022, 0.5855, 0.5814, 0.03868, 0.6232, 0.3373, 0.3964, 0.3447, 0.4273, 0.04337, 0.6232, 0.3373, 0.6257, 0.5774, 0.4022, 0.5855, 0.3964, 0.3447, 0.9901, 0.001876, 0.9889, 0.3237, 0.6232, 0.3373, 0.5814, 0.03868, 0.9889, 0.3237, 0.9895, 0.552, 0.6257, 0.5774, 0.6232, 0.3373, 0.4273, 0.04337, 0.3964, 0.3447, 0.01035, 0.3662, 0.01102, 0.02411, 0.3964, 0.3447, 0.4022, 0.5855, 0.01371, 0.5483, 0.01035, 0.3662, 0.3134, 0.1904, 0.009222, 0.2817, 0.007851, 0.02074, 0.3239, -0.007863, 0.3223, 0.9972, 0.01266, 0.9867, 0.008811, 0.6342, 0.315, 0.724, 0.315, 0.724, 0.008811, 0.6342, 0.009222, 0.2817, 0.3134, 0.1904, 0.9997, 0.6027, 0.6265, 0.7277, 0.6258, 0.1861, 1.015, 0.2718, 0.6265, 0.7277, 0.315, 0.724, 0.3134, 0.1904, 0.6258, 0.1861, 0.9774, 0.9903, 0.6436, 1.004, 0.6265, 0.7277, 0.9997, 0.6027, 0.6436, 1.004, 0.3223, 0.9972, 0.315, 0.724, 0.6265, 0.7277, 1.015, 0.2718, 0.6258, 0.1861, 0.6183, -0.001032, 1.004, 0.02163, 0.6258, 0.1861, 0.3134, 0.1904, 0.3239, -0.007863, 0.6183, -0.001032, 0.6349, 0.1621, 0.6314, 0.005859, 0.9922, 0.009932, 0.9996, 0.1746, 0.02177, 0.2101, 0.01237, 0.03255, 0.374, 0.005197, 0.3634, 0.1647, 0.3634, 0.1647, 0.374, 0.005197, 0.6314, 0.005859, 0.6349, 0.1621, 0.379, 0.9956, 0.3616, 0.6661, 0.6371, 0.665, 0.613, 0.9956, 0.3616, 0.6661, 0.3634, 0.1647, 0.6349, 0.1621, 0.6371, 0.665, 0.008674, 0.9959, 0.008102, 0.6883, 0.3616, 0.6661, 0.379, 0.9956, 0.008102, 0.6883, 0.02177, 0.2101, 0.3634, 0.1647, 0.3616, 0.6661, 0.613, 0.9956, 0.6371, 0.665, 0.9793, 0.6271, 0.999, 0.9838, 0.6371, 0.665, 0.6349, 0.1621, 0.9996, 0.1746, 0.9793, 0.6271, 0.391, 0.3297, 0.00679, 0.3377, 0.004431, 0.01088, 0.3998, -0.01355, 0.4012, 0.9985, -0.006719, 0.9914, 0.00264, 0.526, 0.392, 0.6548, 0.392, 0.6548, 0.00264, 0.526, 0.00679, 0.3377, 0.391, 0.3297, 0.9825, 0.6034, 0.5818, 0.657, 0.5814, 0.327, 0.9942, 0.3793, 0.5818, 0.657, 0.392, 0.6548, 0.391, 0.3297, 0.5814, 0.327, 0.987, 0.9889, 0.5922, 0.9962, 0.5818, 0.657, 0.9825, 0.6034, 0.5922, 0.9962, 0.4012, 0.9985, 0.392, 0.6548, 0.5818, 0.657, 0.9942, 0.3793, 0.5814, 0.327, 0.5911, -0.01261, 0.9864, -0.0009847, 0.5814, 0.327, 0.391, 0.3297, 0.3998, -0.01355, 0.5911, -0.01261, 0.6386, 0.1934, 0.6155, -0.002157, 0.9832, 0.002021, 1.001, 0.2171, 0.006692, 0.2342, 0.01388, -0.009822, 0.3873, -0.009502, 0.3601, 0.1961, 0.3601, 0.1961, 0.3873, -0.009502, 0.6155, -0.002157, 0.6386, 0.1934, 0.3894, 0.9856, 0.3582, 0.7104, 0.6409, 0.7093, 0.6305, 0.9589, 0.3582, 0.7104, 0.3601, 0.1961, 0.6386, 0.1934, 0.6409, 0.7093, 0.004606, 0.9594, 0.01851, 0.7386, 0.3582, 0.7104, 0.3894, 0.9856, 0.01851, 0.7386, 0.006692, 0.2342, 0.3601, 0.1961, 0.3582, 0.7104, 0.6305, 0.9589, 0.6409, 0.7093, 0.9957, 0.7288, 0.9711, 0.9778, 0.6409, 0.7093, 0.6386, 0.1934, 1.001, 0.2171, 0.9957, 0.7288, -0.2393, 0.6012, -0.222, 0.7839, -0.3057, 0.7824, -0.3463, 0.5926, -0.03091, 0.5912, -0.07107, 0.7818, -0.1551, 0.7841, -0.138, 0.6002, -0.138, 0.6002, -0.1551, 0.7841, -0.222, 0.7839, -0.2393, 0.6012, -0.154, 0.1796, -0.1373, 0.4131, -0.2402, 0.4135, -0.2239, 0.1796, -0.1373, 0.4131, -0.138, 0.6002, -0.2393, 0.6012, -0.2402, 0.4135, -0.07842, 0.2328, -0.03164, 0.4029, -0.1373, 0.4131, -0.154, 0.1796, -0.03164, 0.4029, -0.03091, 0.5912, -0.138, 0.6002, -0.1373, 0.4131, -0.2239, 0.1796, -0.2402, 0.4135, -0.346, 0.404, -0.2995, 0.2334, -0.2402, 0.4135, -0.2393, 0.6012, -0.3463, 0.5926, -0.346, 0.404, 0.716, 0.6012, 0.7333, 0.7839, 0.6496, 0.7824, 0.609, 0.5926, 0.9244, 0.5912, 0.8842, 0.7818, 0.8002, 0.7841, 0.8173, 0.6002, 0.8173, 0.6002, 0.8002, 0.7841, 0.7333, 0.7839, 0.716, 0.6012, 0.8013, 0.1796, 0.818, 0.4131, 0.7151, 0.4135, 0.7314, 0.1796, 0.818, 0.4131, 0.8173, 0.6002, 0.716, 0.6012, 0.7151, 0.4135, 0.8769, 0.2328, 0.9237, 0.4029, 0.818, 0.4131, 0.8013, 0.1796, 0.9237, 0.4029, 0.9244, 0.5912, 0.8173, 0.6002, 0.818, 0.4131, 0.7314, 0.1796, 0.7151, 0.4135, 0.6093, 0.404, 0.6558, 0.2334, 0.7151, 0.4135, 0.716, 0.6012, 0.609, 0.5926, 0.6093, 0.404, 0.3975, -0.006384, 0.4149, 0.1763, 0.3312, 0.1748, 0.2906, -0.015, 0.606, -0.01638, 0.5658, 0.1743, 0.4818, 0.1766, 0.4988, -0.007343, 0.4988, -0.007343, 0.4818, 0.1766, 0.4149, 0.1763, 0.3975, -0.006384, 0.4828, -0.428, 0.4995, -0.1944, 0.3967, -0.194, 0.413, -0.428, 0.4995, -0.1944, 0.4988, -0.007343, 0.3975, -0.006384, 0.3967, -0.194, 0.5584, -0.3748, 0.6052, -0.2047, 0.4995, -0.1944, 0.4828, -0.428, 0.6052, -0.2047, 0.606, -0.01638, 0.4988, -0.007343, 0.4995, -0.1944, 0.413, -0.428, 0.3967, -0.194, 0.2909, -0.2036, 0.3374, -0.3742, 0.3967, -0.194, 0.3975, -0.006384, 0.2906, -0.015, 0.2909, -0.2036, 0.07911, 0.6012, 0.09644, 0.7839, 0.01273, 0.7824, -0.02786, 0.5926, 0.2875, 0.5912, 0.2474, 0.7818, 0.1634, 0.7841, 0.1804, 0.6002, 0.1804, 0.6002, 0.1634, 0.7841, 0.09644, 0.7839, 0.07911, 0.6012, 0.1644, 0.1796, 0.1811, 0.4131, 0.07828, 0.4135, 0.09455, 0.1796, 0.1811, 0.4131, 0.1804, 0.6002, 0.07911, 0.6012, 0.07828, 0.4135, 0.24, 0.2328, 0.2868, 0.4029, 0.1811, 0.4131, 0.1644, 0.1796, 0.2868, 0.4029, 0.2875, 0.5912, 0.1804, 0.6002, 0.1811, 0.4131, 0.09455, 0.1796, 0.07828, 0.4135, -0.02757, 0.404, 0.01893, 0.2334, 0.07828, 0.4135, 0.07911, 0.6012, -0.02786, 0.5926, -0.02757, 0.404, 0.8215, 1.158, 0.9242, 1.127, 0.9234, 1.276, 0.8167, 1.348, 0.8159, 0.7872, 0.9231, 0.8586, 0.9244, 1.008, 0.821, 0.9777, 0.821, 0.9777, 0.9244, 1.008, 0.9242, 1.127, 0.8215, 1.158, 0.5845, 1.006, 0.7158, 0.9765, 0.716, 1.159, 0.5845, 1.13, 0.7158, 0.9765, 0.821, 0.9777, 0.8215, 1.158, 0.716, 1.159, 0.6144, 0.8717, 0.71, 0.7885, 0.7158, 0.9765, 0.5845, 1.006, 0.71, 0.7885, 0.8159, 0.7872, 0.821, 0.9777, 0.7158, 0.9765, 0.5845, 1.13, 0.716, 1.159, 0.7107, 1.348, 0.6147, 1.265, 0.716, 1.159, 0.8215, 1.158, 0.8167, 1.348, 0.7107, 1.348, 0.6828, 0.7407, 0.973, 0.6536, 0.994, 0.9842, 0.6769, 0.9871, 0.6552, -0.004733, 0.9892, 0.0118, 0.9734, 0.3175, 0.6813, 0.2317, 0.6813, 0.2317, 0.9734, 0.3175, 0.973, 0.6536, 0.6828, 0.7407, 0.01336, 0.3122, 0.3842, 0.2283, 0.3848, 0.7449, 0.01336, 0.6631, 0.3842, 0.2283, 0.6813, 0.2317, 0.6828, 0.7407, 0.3848, 0.7449, 0.008133, 0.0117, 0.3757, 0.009479, 0.3842, 0.2283, 0.01336, 0.3122, 0.3757, 0.009479, 0.6552, -0.004733, 0.6813, 0.2317, 0.3842, 0.2283, 0.01336, 0.6631, 0.3848, 0.7449, 0.3697, 0.9856, 0.01291, 0.9742, 0.3848, 0.7449, 0.6828, 0.7407, 0.6769, 0.9871, 0.3697, 0.9856, 0.3478, 0.2507, 0.1003, 0.3249, 0.1023, -0.03387, 0.3595, 0.0004587, 0.3614, 0.993, 0.1031, 0.9719, 0.09993, 0.6118, 0.3491, 0.6849, 0.3491, 0.6849, 0.09993, 0.6118, 0.1003, 0.3249, 0.3478, 0.2507, 0.8693, 0.6163, 0.6027, 0.6879, 0.6021, 0.2471, 0.8781, 0.3064, 0.6027, 0.6879, 0.3491, 0.6849, 0.3478, 0.2507, 0.6021, 0.2471, 0.8646, 0.9821, 0.6078, 0.9951, 0.6027, 0.6879, 0.8693, 0.6163, 0.6078, 0.9951, 0.3614, 0.993, 0.3491, 0.6849, 0.6027, 0.6879, 0.8781, 0.3064, 0.6021, 0.2471, 0.6063, -0.008706, 0.8843, 0.003107, 0.6021, 0.2471, 0.3478, 0.2507, 0.3595, 0.0004587, 0.6063, -0.008706, 0.7048, 0.708, 0.9086, 0.6332, 0.9021, 0.9899, 0.7037, 0.964, 0.7159, -0.008143, 0.879, 0.002809, 0.9017, 0.1513, 0.703, 0.1175, 0.703, 0.1175, 0.9017, 0.1513, 0.9086, 0.6332, 0.7048, 0.708, 0.01287, 0.2567, 0.3583, 0.1135, 0.359, 0.7128, 0.00918, 0.6508, 0.3583, 0.1135, 0.703, 0.1175, 0.7048, 0.708, 0.359, 0.7128, 0.02603, 0.07192, 0.3431, 0.02888, 0.3583, 0.1135, 0.01287, 0.2567, 0.3431, 0.02888, 0.7159, -0.008143, 0.703, 0.1175, 0.3583, 0.1135, 0.00918, 0.6508, 0.359, 0.7128, 0.3599, 0.9558, 0.02706, 0.9866, 0.359, 0.7128, 0.7048, 0.708, 0.7037, 0.964, 0.3599, 0.9558, 0.639, 0.4401, 0.5921, -0.05454, 0.8188, -0.05043, 0.9287, 0.4635, 0.07474, 0.4672, 0.1835, -0.04896, 0.4109, -0.05521, 0.3647, 0.4427, 0.3647, 0.4427, 0.4109, -0.05521, 0.5921, -0.05454, 0.639, 0.4401, 0.3823, 1.024, 0.3629, 0.9493, 0.6413, 0.9482, 0.6267, 0.9976, 0.3629, 0.9493, 0.3647, 0.4427, 0.639, 0.4401, 0.6413, 0.9482, 0.1591, 1.004, 0.07669, 0.9771, 0.3629, 0.9493, 0.3823, 1.024, 0.07669, 0.9771, 0.07474, 0.4672, 0.3647, 0.4427, 0.3629, 0.9493, 0.6267, 0.9976, 0.6413, 0.9482, 0.9279, 0.9741, 0.9053, 0.9898, 0.6413, 0.9482, 0.639, 0.4401, 0.9287, 0.4635, 0.9279, 0.9741, 0.6019, 0.2213, 0.5943, -0.003099, 0.9946, 0.02015, 0.9832, 0.2664, 0.00356, 0.2427, 0.01579, 0.02131, 0.4216, -0.003628, 0.3851, 0.2233, 0.3851, 0.2233, 0.4216, -0.003628, 0.5943, -0.003099, 0.6019, 0.2213, 0.4046, 0.9901, 0.3836, 0.6237, 0.6037, 0.6229, 0.5836, 0.9835, 0.3836, 0.6237, 0.3851, 0.2233, 0.6019, 0.2213, 0.6037, 0.6229, 0.002038, 0.9963, 0.0001924, 0.619, 0.3836, 0.6237, 0.4046, 0.9901, 0.0001924, 0.619, 0.00356, 0.2427, 0.3851, 0.2233, 0.3836, 0.6237, 0.5836, 0.9835, 0.6037, 0.6229, 0.9973, 0.65, 0.9961, 0.9818, 0.6037, 0.6229, 0.6019, 0.2213, 0.9832, 0.2664, 0.9973, 0.65, 0.3291, 0.217, -0.00546, 0.3426, 0.001828, 0.03555, 0.3426, 0.01492, 0.3251, 0.9938, -0.00224, 1.002, 0.01381, 0.6134, 0.3306, 0.7177, 0.3306, 0.7177, 0.01381, 0.6134, -0.00546, 0.3426, 0.3291, 0.217, 0.9878, 0.6386, 0.623, 0.7211, 0.6322, 0.2595, 0.9878, 0.2933, 0.623, 0.7211, 0.3306, 0.7177, 0.3291, 0.217, 0.6322, 0.2595, 0.9882, 0.9989, 0.6095, 1.004, 0.623, 0.7211, 0.9878, 0.6386, 0.6095, 1.004, 0.3251, 0.9938, 0.3306, 0.7177, 0.623, 0.7211, 0.9878, 0.2933, 0.6322, 0.2595, 0.6372, 0.009694, 0.9972, 0.01284, 0.6322, 0.2595, 0.3291, 0.217, 0.3426, 0.01492, 0.6372, 0.009694, 0.3907, 0.3398, 2.177e-05, 0.3913, 0.01147, -0.01006, 0.3999, -0.01985, 0.367, 0.9804, -0.002701, 1.012, -0.005154, 0.603, 0.3918, 0.6803, 0.3918, 0.6803, -0.005154, 0.603, 2.177e-05, 0.3913, 0.3907, 0.3398, 0.9812, 0.6398, 0.5906, 0.6827, 0.5902, 0.337, 1.001, 0.4317, 0.5906, 0.6827, 0.3918, 0.6803, 0.3907, 0.3398, 0.5902, 0.337, 0.9984, 0.9874, 0.5966, 1.005, 0.5906, 0.6827, 0.9812, 0.6398, 0.5966, 1.005, 0.367, 0.9804, 0.3918, 0.6803, 0.5906, 0.6827, 1.001, 0.4317, 0.5902, 0.337, 0.6003, -0.01887, 0.9929, 0.004109, 0.5902, 0.337, 0.3907, 0.3398, 0.3999, -0.01985, 0.6003, -0.01887, 0.3507, 0.765, 0.3615, 1.007, -0.003347, 0.9823, -0.007691, 0.7001, 1.007, 0.6828, 0.9601, 0.9807, 0.614, 1.001, 0.6437, 0.7623, 0.6437, 0.7623, 0.614, 1.001, 0.3615, 1.007, 0.3507, 0.765, 0.6514, 0.01942, 0.6457, 0.2213, 0.3483, 0.2224, 0.3659, 0.01275, 0.6457, 0.2213, 0.6437, 0.7623, 0.3507, 0.765, 0.3483, 0.2224, 0.9929, 0.0199, 1.0, 0.2383, 0.6457, 0.2213, 0.6514, 0.01942, 1.0, 0.2383, 1.007, 0.6828, 0.6437, 0.7623, 0.6457, 0.2213, 0.3659, 0.01275, 0.3483, 0.2224, 0.002982, 0.2482, 0.004744, 0.02818, 0.3483, 0.2224, 0.3507, 0.765, -0.007691, 0.7001, 0.002982, 0.2482, 0.567, 0.3229, 0.5382, 0.01955, 0.6772, 0.02207, 0.7446, 0.3373, 0.2209, 0.3396, 0.2876, 0.02297, 0.4271, 0.01914, 0.3987, 0.3245, 0.3987, 0.3245, 0.4271, 0.01914, 0.5382, 0.01955, 0.567, 0.3229, 0.4253, 1.023, 0.3976, 0.6352, 0.5683, 0.6346, 0.5413, 1.023, 0.3976, 0.6352, 0.3987, 0.3245, 0.567, 0.3229, 0.5683, 0.6346, 0.2998, 0.9347, 0.2221, 0.6523, 0.3976, 0.6352, 0.4253, 1.023, 0.2221, 0.6523, 0.2209, 0.3396, 0.3987, 0.3245, 0.3976, 0.6352, 0.5413, 1.023, 0.5683, 0.6346, 0.7441, 0.6504, 0.6669, 0.9337, 0.5683, 0.6346, 0.567, 0.3229, 0.7446, 0.3373, 0.7441, 0.6504, 0.5904, 0.2473, 0.581, -0.008678, 0.9848, -0.005274, 0.9872, 0.2732, -0.004281, 0.2963, 0.01688, 0.02261, 0.3623, -0.002565, 0.3634, 0.2494, 0.3634, 0.2494, 0.3623, -0.002565, 0.581, -0.008678, 0.5904, 0.2473, 0.3747, 1.005, 0.3619, 0.6686, 0.5922, 0.6677, 0.5853, 0.9917, 0.3619, 0.6686, 0.3634, 0.2494, 0.5904, 0.2473, 0.5922, 0.6677, 0.003863, 0.9992, -0.007576, 0.6649, 0.3619, 0.6686, 0.3747, 1.005, -0.007576, 0.6649, -0.004281, 0.2963, 0.3634, 0.2494, 0.3619, 0.6686, 0.5853, 0.9917, 0.5922, 0.6677, 1.001, 0.709, 0.9905, 0.9913, 0.5922, 0.6677, 0.5904, 0.2473, 0.9872, 0.2732, 1.001, 0.709, 0.3086, 0.8675, 0.3613, 0.9888, -0.01792, 0.9948, -0.01646, 0.8413, 0.9965, 0.8159, 0.9798, 0.9825, 0.6114, 0.9948, 0.6165, 0.8646, 0.6165, 0.8646, 0.6114, 0.9948, 0.3613, 0.9888, 0.3086, 0.8675, 0.5912, -0.0008988, 0.6185, 0.296, 0.3061, 0.2972, 0.3087, 0.009684, 0.6185, 0.296, 0.6165, 0.8646, 0.3086, 0.8675, 0.3061, 0.2972, 1.0, 0.02319, 0.9904, 0.2383, 0.6185, 0.296, 0.5912, -0.0008988, 0.9904, 0.2383, 0.9965, 0.8159, 0.6165, 0.8646, 0.6185, 0.296, 0.3087, 0.009684, 0.3061, 0.2972, 0.01173, 0.2576, -0.002985, 0.03546, 0.3061, 0.2972, 0.3086, 0.8675, -0.01646, 0.8413, 0.01173, 0.2576, 0.6573, 0.5489, 0.9885, 0.5945, 0.9822, 0.9754, 0.6476, 0.9879, 0.6571, -0.02152, 0.993, 0.009931, 0.9967, 0.2498, 0.6558, 0.3125, 0.6558, 0.3125, 0.9967, 0.2498, 0.9885, 0.5945, 0.6573, 0.5489, -0.0002447, 0.271, 0.3488, 0.3249, 0.3534, 0.5795, -0.008032, 0.6039, 0.3488, 0.3249, 0.6558, 0.3125, 0.6573, 0.5489, 0.3534, 0.5795, -0.005839, 0.0308, 0.3716, -0.007349, 0.3488, 0.3249, -0.0002447, 0.271, 0.3716, -0.007349, 0.6571, -0.02152, 0.6558, 0.3125, 0.3488, 0.3249, -0.008032, 0.6039, 0.3534, 0.5795, 0.3383, 0.9865, -0.001068, 0.992, 0.3534, 0.5795, 0.6573, 0.5489, 0.6476, 0.9879, 0.3383, 0.9865, 0.6492, 0.2564, 0.6619, -0.01256, 1.027, -0.02697, 1.019, 0.2213, 0.002726, 0.2939, 0.01304, -0.008444, 0.3919, -0.02178, 0.3475, 0.2584, 0.3475, 0.2584, 0.3919, -0.02178, 0.6619, -0.01256, 0.6492, 0.2564, 0.363, 1.003, 0.3454, 0.6321, 0.6517, 0.6313, 0.6225, 0.9938, 0.3454, 0.6321, 0.3475, 0.2584, 0.6492, 0.2564, 0.6517, 0.6313, 0.002801, 0.9835, -0.001551, 0.6351, 0.3454, 0.6321, 0.363, 1.003, -0.001551, 0.6351, 0.002726, 0.2939, 0.3475, 0.2584, 0.3454, 0.6321, 0.6225, 0.9938, 0.6517, 0.6313, 1.017, 0.6373, 1.015, 1.002, 0.6517, 0.6313, 0.6492, 0.2564, 1.019, 0.2213, 1.017, 0.6373, 0.6671, 0.1105, 0.6811, 0.002788, 0.8311, 0.0196, 0.8512, 0.1384, 0.1216, 0.1358, 0.1548, 0.02643, 0.3878, 0.01098, 0.365, 0.1112, 0.365, 0.1112, 0.3878, 0.01098, 0.6811, 0.002788, 0.6671, 0.1105, 0.4103, 1.002, 0.3617, 0.6691, 0.6684, 0.6701, 0.6186, 1.002, 0.3617, 0.6691, 0.365, 0.1112, 0.6671, 0.1105, 0.6684, 0.6701, 0.1263, 0.9458, 0.1225, 0.6976, 0.3617, 0.6691, 0.4103, 1.002, 0.1225, 0.6976, 0.1216, 0.1358, 0.365, 0.1112, 0.3617, 0.6691, 0.6186, 1.002, 0.6684, 0.6701, 0.8491, 0.7005, 0.8207, 0.937, 0.6684, 0.6701, 0.6671, 0.1105, 0.8512, 0.1384, 0.8491, 0.7005, 0.5573, 0.3571, 0.5921, -0.001924, 0.9979, 0.006134, 0.9938, 0.2723, 0.0102, 0.4177, 0.02479, 0.00712, 0.3805, -0.002374, 0.3729, 0.3589, 0.3729, 0.3589, 0.3805, -0.002374, 0.5921, -0.001924, 0.5573, 0.3571, 0.402, 0.9975, 0.3716, 0.6995, 0.5588, 0.6987, 0.5799, 0.9923, 0.3716, 0.6995, 0.3729, 0.3589, 0.5573, 0.3571, 0.5588, 0.6987, 0.00307, 0.9854, 0.01151, 0.6864, 0.3716, 0.6995, 0.402, 0.9975, 0.01151, 0.6864, 0.0102, 0.4177, 0.3729, 0.3589, 0.3716, 0.6995, 0.5799, 0.9923, 0.5588, 0.6987, 1.001, 0.6314, 1.002, 0.9949, 0.5588, 0.6987, 0.5573, 0.3571, 0.9938, 0.2723, 1.001, 0.6314, 0.629, 0.6904, 0.952, 0.6155, 0.9608, 0.9958, 0.6199, 1.009, 0.6326, 0.01284, 0.9711, 0.03749, 0.9524, 0.2748, 0.6275, 0.2143, 0.6275, 0.2143, 0.9524, 0.2748, 0.952, 0.6155, 0.629, 0.6904, 0.002741, 0.2896, 0.3496, 0.2111, 0.3502, 0.6943, 0.002741, 0.6178, 0.3496, 0.2111, 0.6275, 0.2143, 0.629, 0.6904, 0.3502, 0.6943, 0.01904, 0.06548, 0.3344, 0.0228, 0.3496, 0.2111, 0.002741, 0.2896, 0.3344, 0.0228, 0.6326, 0.01284, 0.6275, 0.2143, 0.3496, 0.2111, 0.002741, 0.6178, 0.3502, 0.6943, 0.3323, 0.9948, 0.01249, 0.9929, 0.3502, 0.6943, 0.629, 0.6904, 0.6199, 1.009, 0.3323, 0.9948, 0.6075, 0.1786, 0.6542, 0.01305, 0.9829, 0.01715, 0.994, 0.2485, 0.01161, 0.2322, 0.0166, -0.001396, 0.356, 0.03238, 0.3346, 0.1812, 0.3346, 0.1812, 0.356, 0.03238, 0.6542, 0.01305, 0.6075, 0.1786, 0.363, 0.9944, 0.3327, 0.6853, 0.6097, 0.6842, 0.5757, 0.9944, 0.3327, 0.6853, 0.3346, 0.1812, 0.6075, 0.1786, 0.6097, 0.6842, 0.002006, 0.9844, 0.003725, 0.6329, 0.3327, 0.6853, 0.363, 0.9944, 0.003725, 0.6329, 0.01161, 0.2322, 0.3346, 0.1812, 0.3327, 0.6853, 0.5757, 0.9944, 0.6097, 0.6842, 0.9932, 0.6632, 0.9908, 0.9829, 0.6097, 0.6842, 0.6075, 0.1786, 0.994, 0.2485, 0.9932, 0.6632])
me_plane_001.materials.append(mat_material_001)
me_plane_001.use_remesh_preserve_volume = False
me_plane_001.use_remesh_preserve_attributes = False
me_plane_001.use_mirror_vertex_groups = False
me_plane_001.update()
me_cube = bpy.data.meshes.new('Cube')
me_cube.from_pydata([(0.03957, 1.045, -0.7603), (-0.02082, 1.096, -0.7603), (0.004167, 1.177, -1.044), (-0.2783, 1.092, 0.00278), (0.1058, 1.118, -1.044), (-0.2503, 1.076, 0.00278), (0.1058, 1.001, -1.044), (-0.2503, 1.044, 0.00278), (0.004167, 0.9425, -1.044), (-0.2783, 1.028, 0.00278), (-0.09743, 1.001, -1.044), (-0.3063, 1.044, 0.00278), (-0.09743, 1.118, -1.044), (-0.3063, 1.076, 0.00278), (0.02601, 0.9679, -0.7603), (-0.04793, 0.9409, -0.7603), (-0.1083, 0.9914, -0.7603), (-0.09476, 1.069, -0.7603), (-0.1552, 1.071, -0.5965), (-0.1552, 0.9966, -0.5965), (-0.09039, 1.109, -0.5965), (-0.09039, 0.9592, -0.5965), (-0.0256, 0.9966, -0.5965), (-0.0256, 1.071, -0.5965), (-0.1409, 1.058, -0.4034), (-0.1879, 1.031, -0.4034), (-0.1879, 0.9764, -0.4034), (-0.1409, 0.9493, -0.4034), (-0.09389, 0.9764, -0.4034), (-0.09389, 1.031, -0.4034), (-0.1538, 1.074, -0.2264), (-0.1983, 1.048, -0.2264), (-0.1983, 0.997, -0.2264), (-0.1538, 0.9713, -0.2264), (-0.1094, 0.997, -0.2264), (-0.1094, 1.048, -0.2264), (-0.23, 1.067, -0.09216), (-0.2656, 1.047, -0.09216), (-0.2656, 1.006, -0.09216), (-0.23, 0.9851, -0.09216), (-0.1944, 1.006, -0.09216), (-0.1944, 1.047, -0.09216), (0.07832, 1.067, -0.9053), (0.06511, 0.9709, -0.9046), (-0.0242, 0.9345, -0.8984), (-0.1003, 0.9938, -0.8929), (0.002226, 1.126, -0.8998), (-0.08708, 1.09, -0.8937), (0.09476, 1.129, -0.9753), (0.1066, 0.9986, -0.9747), (-0.002901, 0.9362, -0.9762), (-0.1319, 1.008, -0.9749), (-0.1772, 1.13, -1.073), (-0.01408, 1.188, -0.9704), (-0.05961, 0.9012, -1.015), (-0.07049, 0.8965, -1.042), (-0.1109, 0.9198, -1.042), (-0.1318, 0.9226, -1.015), (-0.07929, 0.9066, -0.9832), (-0.1126, 0.9258, -0.9832), (-0.1065, 0.8383, -1.026), (-0.1192, 0.8355, -1.042), (-0.1424, 0.849, -1.042), (-0.163, 0.8506, -1.026), (-0.1242, 0.8414, -1.008), (-0.1434, 0.8524, -1.008), (-0.1631, 0.7802, -1.037), (-0.1673, 0.7798, -1.039), (-0.171, 0.782, -1.039), (-0.1773, 0.7822, -1.037), (-0.1681, 0.7808, -1.034), (-0.1712, 0.7825, -1.034), (0.1328, 0.9109, -1.01), (0.1192, 0.9081, -1.038), (0.07806, 0.8843, -1.038), (0.06823, 0.8709, -1.011), (0.103, 0.9142, -0.9781), (0.06911, 0.8946, -0.9781), (0.1558, 0.8253, -1.034), (0.15, 0.8244, -1.042), (0.1381, 0.8175, -1.042), (0.1269, 0.8189, -1.035), (0.1453, 0.8262, -1.024), (0.1355, 0.8205, -1.024), (0.1676, 0.7857, -1.041), (0.1661, 0.7856, -1.042), (0.1644, 0.7846, -1.042), (0.1613, 0.7848, -1.042), (0.1654, 0.7859, -1.04), (0.1641, 0.7851, -1.04), (0.08425, 1.253, -1.043), (0.1195, 1.233, -1.043), (0.1207, 1.232, -1.018), (0.07095, 1.265, -1.013), (0.07658, 1.247, -0.991), (0.1056, 1.231, -0.991), (0.1435, 1.335, -1.034), (0.157, 1.327, -1.034), (0.1622, 1.327, -1.025), (0.1403, 1.348, -1.024), (0.1406, 1.333, -1.014), (0.1517, 1.326, -1.014), (0.1774, 1.382, -1.028), (0.1786, 1.381, -1.028), (0.1808, 1.381, -1.027), (0.1773, 1.386, -1.027), (0.1771, 1.382, -1.026), (0.1781, 1.381, -1.026), (-0.1352, 1.057, -1.028), (-0.1094, 1.053, -1.071), (-0.1094, 1.124, -1.071), (-0.04793, 1.16, -1.071), (-0.05897, 1.169, -1.026), (-0.0613, 1.15, -0.9808), (-0.1119, 1.062, -0.9808), (-0.1152, 1.126, -0.9703), (-0.1603, 1.129, -1.087), (-0.1603, 1.153, -1.087), (-0.2621, 1.21, -1.087), (-0.1397, 1.165, -1.087), (-0.1434, 1.172, -1.072), (-0.1441, 1.161, -1.057), (-0.1611, 1.132, -1.057), (-0.1611, 1.152, -1.046), (-0.2464, 1.181, -1.08), (-0.2313, 1.18, -1.088), (-0.2313, 1.195, -1.088), (-0.2188, 1.202, -1.088), (-0.2211, 1.209, -1.079), (-0.2215, 1.2, -1.07), (-0.2318, 1.182, -1.07), (-0.2318, 1.194, -1.065), (-0.2616, 1.21, -1.089), (-0.2616, 1.213, -1.089), (-0.2616, 1.213, -1.087), (-0.259, 1.214, -1.089), (-0.2595, 1.217, -1.087), (-0.2596, 1.214, -1.085), (-0.2617, 1.21, -1.085), (-0.2617, 1.213, -1.085), (0.2048, 1.088, -1.042), (0.2064, 1.075, -1.052), (0.2064, 1.057, -1.052), (0.2065, 1.048, -1.041), (0.1886, 1.072, -1.018), (0.1886, 1.06, -1.018), (0.2404, 1.074, -1.052), (0.2406, 1.069, -1.054), (0.2406, 1.066, -1.054), (0.2406, 1.063, -1.052), (0.2397, 1.069, -1.05), (0.2397, 1.067, -1.05), (-0.1699, 1.016, -0.1309), (-0.1339, 1.013, -0.1876), (-0.1699, 1.034, -0.1309), (-0.1339, 1.035, -0.1876), (-0.1418, 1.02, -0.1295), (-0.1288, 1.005, -0.15), (-0.1337, 1.044, -0.1424), (-0.1207, 1.029, -0.1628), (-0.006865, 1.022, -0.05591), (0.003473, 1.021, -0.07222), (-0.006865, 1.027, -0.05591), (0.003473, 1.027, -0.07222), (0.08025, 1.025, 0.06368), (0.08624, 1.024, 0.05422), (0.08025, 1.028, 0.06368), (0.08624, 1.028, 0.05422), (0.09525, 1.026, 0.1211), (0.09826, 1.026, 0.1164), (0.09525, 1.028, 0.1211), (0.09826, 1.028, 0.1164), (-0.299, 1.064, -0.01411), (-0.299, 1.043, -0.01411), (-0.2729, 1.045, -0.07528), (-0.2729, 1.019, -0.07528), (-0.3281, 1.052, -0.02124), (-0.3281, 1.044, -0.02124), (-0.3178, 1.045, -0.0454), (-0.3178, 1.034, -0.0454), (-0.4, 1.05, 0.00401), (-0.4, 1.045, 0.00401), (-0.3935, 1.046, -0.01116), (-0.3935, 1.039, -0.01116), (-0.4817, 1.05, 0.0441), (-0.4817, 1.047, 0.0441), (-0.4775, 1.047, 0.0341), (-0.4775, 1.043, 0.0341), (-0.2291, 0.9948, -0.1379), (-0.2076, 0.9921, -0.1807), (-0.2177, 0.9883, -0.1379), (-0.1934, 0.9839, -0.1807), (-0.2393, 0.9633, -0.1165), (-0.2287, 0.9619, -0.1375), (-0.2337, 0.9601, -0.1165), (-0.2217, 0.9579, -0.1375), (-0.274, 0.9027, -0.06192), (-0.268, 0.902, -0.07397), (-0.2708, 0.9009, -0.06192), (-0.264, 0.8996, -0.07397), (-0.3512, 0.7815, 0.07747), (-0.3474, 0.7811, 0.06995), (-0.3492, 0.7804, 0.07747), (-0.3449, 0.7796, 0.06995), (-0.2247, 1.056, -0.1433), (-0.2087, 1.057, -0.1752), (-0.1981, 1.063, -0.1752), (-0.2163, 1.061, -0.1433), (-0.2376, 1.093, -0.1325), (-0.2319, 1.093, -0.1438), (-0.2282, 1.095, -0.1438), (-0.2346, 1.095, -0.1325), (-0.2768, 1.159, -0.0893), (-0.272, 1.159, -0.0988), (-0.2689, 1.161, -0.0988), (-0.2743, 1.161, -0.0893), (-0.3061, 1.21, -0.04493), (-0.3029, 1.21, -0.05126), (-0.3008, 1.211, -0.05126), (-0.3044, 1.211, -0.04493), (-0.3347, 1.258, 0.004023), (-0.3324, 1.258, -0.0004373), (-0.3309, 1.259, -0.0004373), (-0.3335, 1.258, 0.004023), (-0.2736, 1.066, 0.05037), (-0.2863, 1.073, 0.05037), (-0.2736, 1.051, 0.05037), (-0.2863, 1.044, 0.05037), (-0.2991, 1.051, 0.05037), (-0.2991, 1.066, 0.05037), (-0.2705, 1.064, 0.1014), (-0.2783, 1.069, 0.1014), (-0.2705, 1.055, 0.1014), (-0.2783, 1.051, 0.1014), (-0.2861, 1.055, 0.1014), (-0.2861, 1.064, 0.1014)], [], [(15, 21, 19, 16), (43, 14, 15, 44), (36, 3, 5, 41), (14, 22, 21, 15), (44, 15, 16, 45), (41, 5, 7, 40), (16, 19, 18, 17), (47, 17, 1, 46), (40, 7, 9, 39), (46, 1, 0, 42), (45, 16, 17, 47), (39, 9, 11, 38), (11, 9, 227, 228), (37, 13, 3, 36), (37, 38, 175, 174), (17, 18, 20, 1), (42, 0, 14, 43), (2, 4, 6, 8, 10, 12), (0, 23, 22, 14), (1, 20, 23, 0), (19, 26, 25, 18), (18, 25, 24, 20), (21, 27, 26, 19), (22, 28, 27, 21), (23, 29, 28, 22), (20, 24, 29, 23), (26, 32, 31, 25), (25, 31, 30, 24), (27, 33, 32, 26), (28, 34, 33, 27), (29, 35, 34, 28), (24, 30, 35, 29), (32, 38, 37, 31), (30, 31, 205, 206), (39, 38, 188, 190), (34, 40, 39, 33), (41, 40, 152, 154), (30, 36, 41, 35), (6, 4, 141, 142), (46, 53, 112, 113), (2, 53, 93, 90), (51, 45, 114, 108), (44, 45, 59, 58), (8, 6, 73, 74), (49, 43, 76, 72), (51, 10, 56, 57), (53, 2, 111, 112), (46, 42, 95, 94), (10, 51, 108, 109), (48, 42, 144, 140), (57, 56, 62, 63), (54, 58, 64, 60), (45, 51, 57, 59), (10, 8, 55, 56), (8, 50, 54, 55), (50, 44, 58, 54), (64, 65, 71, 70), (65, 63, 69, 71), (55, 54, 60, 61), (59, 57, 63, 65), (58, 59, 65, 64), (56, 55, 61, 62), (66, 70, 71, 69), (67, 66, 69, 68), (62, 61, 67, 68), (60, 64, 70, 66), (63, 62, 68, 69), (61, 60, 66, 67), (76, 77, 83, 82), (77, 75, 81, 83), (6, 49, 72, 73), (43, 44, 77, 76), (50, 8, 74, 75), (44, 50, 75, 77), (81, 80, 86, 87), (78, 82, 88, 84), (74, 73, 79, 80), (72, 76, 82, 78), (75, 74, 80, 81), (73, 72, 78, 79), (84, 88, 89, 87), (85, 84, 87, 86), (79, 78, 84, 85), (83, 81, 87, 89), (82, 83, 89, 88), (80, 79, 85, 86), (91, 90, 96, 97), (93, 94, 100, 99), (48, 4, 91, 92), (53, 46, 94, 93), (42, 48, 92, 95), (4, 2, 90, 91), (101, 98, 104, 107), (98, 97, 103, 104), (90, 93, 99, 96), (94, 95, 101, 100), (92, 91, 97, 98), (95, 92, 98, 101), (105, 106, 107, 104), (102, 105, 104, 103), (99, 100, 106, 105), (97, 96, 102, 103), (96, 99, 105, 102), (100, 101, 107, 106), (112, 111, 119, 120), (109, 108, 52, 116), (113, 112, 120, 121), (115, 113, 121, 123), (47, 46, 113, 115), (45, 47, 115, 114), (2, 12, 110, 111), (12, 10, 109, 110), (123, 121, 129, 131), (117, 116, 125, 126), (119, 117, 126, 127), (122, 123, 131, 130), (108, 114, 122, 52), (114, 115, 123, 122), (111, 110, 117, 119), (110, 109, 116, 117), (130, 131, 139, 138), (124, 130, 138, 118), (128, 127, 135, 136), (125, 124, 118, 132), (121, 120, 128, 129), (116, 52, 124, 125), (120, 119, 127, 128), (52, 122, 130, 124), (118, 138, 139, 134), (134, 139, 137, 136), (133, 134, 136, 135), (132, 118, 134, 133), (127, 126, 133, 135), (126, 125, 132, 133), (131, 129, 137, 139), (129, 128, 136, 137), (144, 145, 151, 150), (145, 143, 149, 151), (4, 48, 140, 141), (42, 43, 145, 144), (43, 49, 143, 145), (49, 6, 142, 143), (146, 150, 151, 149), (147, 146, 149, 148), (142, 141, 147, 148), (140, 144, 150, 146), (143, 142, 148, 149), (141, 140, 146, 147), (154, 152, 156, 158), (35, 41, 154, 155), (34, 35, 155, 153), (40, 34, 153, 152), (159, 158, 162, 163), (155, 154, 158, 159), (153, 155, 159, 157), (152, 153, 157, 156), (161, 163, 167, 165), (157, 159, 163, 161), (156, 157, 161, 160), (158, 156, 160, 162), (166, 164, 168, 170), (160, 161, 165, 164), (162, 160, 164, 166), (163, 162, 166, 167), (171, 170, 168, 169), (167, 166, 170, 171), (165, 167, 171, 169), (164, 165, 169, 168), (175, 173, 177, 179), (11, 13, 172, 173), (38, 11, 173, 175), (13, 37, 174, 172), (178, 179, 183, 182), (173, 172, 176, 177), (174, 175, 179, 178), (172, 174, 178, 176), (183, 181, 185, 187), (176, 178, 182, 180), (179, 177, 181, 183), (177, 176, 180, 181), (187, 185, 184, 186), (181, 180, 184, 185), (182, 183, 187, 186), (180, 182, 186, 184), (190, 188, 192, 194), (33, 39, 190, 191), (32, 33, 191, 189), (38, 32, 189, 188), (193, 195, 199, 197), (191, 190, 194, 195), (189, 191, 195, 193), (188, 189, 193, 192), (198, 196, 200, 202), (192, 193, 197, 196), (194, 192, 196, 198), (195, 194, 198, 199), (203, 202, 200, 201), (199, 198, 202, 203), (197, 199, 203, 201), (196, 197, 201, 200), (207, 206, 210, 211), (31, 37, 204, 205), (36, 30, 206, 207), (37, 36, 207, 204), (208, 211, 215, 212), (205, 204, 208, 209), (204, 207, 211, 208), (206, 205, 209, 210), (215, 214, 218, 219), (210, 209, 213, 214), (211, 210, 214, 215), (209, 208, 212, 213), (219, 218, 222, 223), (213, 212, 216, 217), (212, 215, 219, 216), (214, 213, 217, 218), (221, 220, 223, 222), (217, 216, 220, 221), (216, 219, 223, 220), (218, 217, 221, 222), (229, 228, 234, 235), (13, 11, 228, 229), (7, 5, 224, 226), (3, 13, 229, 225), (5, 3, 225, 224), (9, 7, 226, 227), (230, 231, 235, 234, 233, 232), (227, 226, 232, 233), (224, 225, 231, 230), (225, 229, 235, 231), (228, 227, 233, 234), (226, 224, 230, 232)])
_uv = me_cube.uv_layers.new(name='UVMap')
_uv.uv.foreach_set('vector', [0.1796, 0.1796, 0.8204, 0.1796, 0.8204, 0.8204, 0.1796, 0.8204, 0.1796, 0.1796, 0.8204, 0.1796, 0.8204, 0.8204, 0.1796, 0.8204, 0.1796, 0.1796, 0.8204, 0.1796, 0.8204, 0.8204, 0.1796, 0.8204, 0.1796, 0.1796, 0.8204, 0.1796, 0.8204, 0.8204, 0.1796, 0.8204, 0.1796, 0.1796, 0.8204, 0.1796, 0.8204, 0.8204, 0.1796, 0.8204, 0.1796, 0.1796, 0.8204, 0.1796, 0.8204, 0.8204, 0.1796, 0.8204, 0.1796, 0.1796, 0.8204, 0.1796, 0.8204, 0.8204, 0.1796, 0.8204, 0.1796, 0.1796, 0.8204, 0.1796, 0.8204, 0.8204, 0.1796, 0.8204, 0.1796, 0.1796, 0.8204, 0.1796, 0.8204, 0.8204, 0.1796, 0.8204, 0.1796, 0.1796, 0.8204, 0.1796, 0.8204, 0.8204, 0.1796, 0.8204, 0.1796, 0.1796, 0.8204, 0.1796, 0.8204, 0.8204, 0.1796, 0.8204, 0.1796, 0.1796, 0.8204, 0.1796, 0.8204, 0.8204, 0.1796, 0.8204, 0.1796, 0.1796, 0.8204, 0.1796, 0.8204, 0.8204, 0.1796, 0.8204, 0.1796, 0.1796, 0.8204, 0.1796, 0.8204, 0.8204, 0.1796, 0.8204, 0.1796, 0.1796, 0.8204, 0.1796, 0.8204, 0.8204, 0.1796, 0.8204, 0.1796, 0.1796, 0.8204, 0.1796, 0.8204, 0.8204, 0.1796, 0.8204, 0.1796, 0.1796, 0.8204, 0.1796, 0.8204, 0.8204, 0.1796, 0.8204, 0.5, 0.8204, 0.7774, 0.6602, 0.7774, 0.3398, 0.5, 0.1796, 0.2226, 0.3398, 0.2226, 0.6602, 0.1796, 0.1796, 0.8204, 0.1796, 0.8204, 0.8204, 0.1796, 0.8204, 0.1796, 0.1796, 0.8204, 0.1796, 0.8204, 0.8204, 0.1796, 0.8204, 0.1796, 0.1796, 0.8204, 0.1796, 0.8204, 0.8204, 0.1796, 0.8204, 0.1796, 0.1796, 0.8204, 0.1796, 0.8204, 0.8204, 0.1796, 0.8204, 0.1796, 0.1796, 0.8204, 0.1796, 0.8204, 0.8204, 0.1796, 0.8204, 0.1796, 0.1796, 0.8204, 0.1796, 0.8204, 0.8204, 0.1796, 0.8204, 0.1796, 0.1796, 0.8204, 0.1796, 0.8204, 0.8204, 0.1796, 0.8204, 0.1796, 0.1796, 0.8204, 0.1796, 0.8204, 0.8204, 0.1796, 0.8204, 0.1796, 0.1796, 0.8204, 0.1796, 0.8204, 0.8204, 0.1796, 0.8204, 0.1796, 0.1796, 0.8204, 0.1796, 0.8204, 0.8204, 0.1796, 0.8204, 0.1796, 0.1796, 0.8204, 0.1796, 0.8204, 0.8204, 0.1796, 0.8204, 0.1796, 0.1796, 0.8204, 0.1796, 0.8204, 0.8204, 0.1796, 0.8204, 0.1796, 0.1796, 0.8204, 0.1796, 0.8204, 0.8204, 0.1796, 0.8204, 0.1796, 0.1796, 0.8204, 0.1796, 0.8204, 0.8204, 0.1796, 0.8204, 0.1796, 0.1796, 0.8204, 0.1796, 0.8204, 0.8204, 0.1796, 0.8204, 0.1796, 0.1796, 0.8204, 0.1796, 0.8204, 0.8204, 0.1796, 0.8204, 0.1796, 0.1796, 0.8204, 0.1796, 0.8204, 0.8204, 0.1796, 0.8204, 0.1796, 0.1796, 0.8204, 0.1796, 0.8204, 0.8204, 0.1796, 0.8204, 0.1796, 0.1796, 0.8204, 0.1796, 0.8204, 0.8204, 0.1796, 0.8204, 0.1796, 0.1796, 0.8204, 0.1796, 0.8204, 0.8204, 0.1796, 0.8204, 0.1796, 0.1796, 0.8204, 0.1796, 0.8204, 0.8204, 0.1796, 0.8204, 0.1796, 0.1796, 0.8204, 0.1796, 0.8204, 0.8204, 0.1796, 0.8204, 0.1796, 0.1796, 0.8204, 0.1796, 0.8204, 0.8204, 0.1796, 0.8204, 0.1796, 0.1796, 0.8204, 0.1796, 0.8204, 0.8204, 0.1796, 0.8204, 0.1796, 0.1796, 0.8204, 0.1796, 0.8204, 0.8204, 0.1796, 0.8204, 0.1796, 0.1796, 0.8204, 0.1796, 0.8204, 0.8204, 0.1796, 0.8204, 0.1796, 0.1796, 0.8204, 0.1796, 0.8204, 0.8204, 0.1796, 0.8204, 0.1796, 0.1796, 0.8204, 0.1796, 0.8204, 0.8204, 0.1796, 0.8204, 0.1796, 0.1796, 0.8204, 0.1796, 0.8204, 0.8204, 0.1796, 0.8204, 0.1796, 0.1796, 0.8204, 0.1796, 0.8204, 0.8204, 0.1796, 0.8204, 0.1796, 0.1796, 0.8204, 0.1796, 0.8204, 0.8204, 0.1796, 0.8204, 0.1796, 0.1796, 0.8204, 0.1796, 0.8204, 0.8204, 0.1796, 0.8204, 0.1796, 0.1796, 0.8204, 0.1796, 0.8204, 0.8204, 0.1796, 0.8204, 0.1796, 0.1796, 0.8204, 0.1796, 0.8204, 0.8204, 0.1796, 0.8204, 0.1796, 0.1796, 0.8204, 0.1796, 0.8204, 0.8204, 0.1796, 0.8204, 0.1796, 0.1796, 0.8204, 0.1796, 0.8204, 0.8204, 0.1796, 0.8204, 0.1796, 0.1796, 0.8204, 0.1796, 0.8204, 0.8204, 0.1796, 0.8204, 0.1796, 0.1796, 0.8204, 0.1796, 0.8204, 0.8204, 0.1796, 0.8204, 0.1796, 0.1796, 0.8204, 0.1796, 0.8204, 0.8204, 0.1796, 0.8204, 0.1796, 0.1796, 0.8204, 0.1796, 0.8204, 0.8204, 0.1796, 0.8204, 0.1796, 0.1796, 0.8204, 0.1796, 0.8204, 0.8204, 0.1796, 0.8204, 0.1796, 0.1796, 0.8204, 0.1796, 0.8204, 0.8204, 0.1796, 0.8204, 0.1796, 0.1796, 0.8204, 0.1796, 0.8204, 0.8204, 0.1796, 0.8204, 0.1796, 0.1796, 0.8204, 0.1796, 0.8204, 0.8204, 0.1796, 0.8204, 0.1796, 0.1796, 0.8204, 0.1796, 0.8204, 0.8204, 0.1796, 0.8204, 0.1796, 0.1796, 0.8204, 0.1796, 0.8204, 0.8204, 0.1796, 0.8204, 0.1796, 0.1796, 0.8204, 0.1796, 0.8204, 0.8204, 0.1796, 0.8204, 0.1796, 0.1796, 0.8204, 0.1796, 0.8204, 0.8204, 0.1796, 0.8204, 0.1796, 0.1796, 0.8204, 0.1796, 0.8204, 0.8204, 0.1796, 0.8204, 0.1796, 0.1796, 0.8204, 0.1796, 0.8204, 0.8204, 0.1796, 0.8204, 0.1796, 0.1796, 0.8204, 0.1796, 0.8204, 0.8204, 0.1796, 0.8204, 0.1796, 0.1796, 0.8204, 0.1796, 0.8204, 0.8204, 0.1796, 0.8204, 0.1796, 0.1796, 0.8204, 0.1796, 0.8204, 0.8204, 0.1796, 0.8204, 0.1796, 0.1796, 0.8204, 0.1796, 0.8204, 0.8204, 0.1796, 0.8204, 0.1796, 0.1796, 0.8204, 0.1796, 0.8204, 0.8204, 0.1796, 0.8204, 0.1796, 0.1796, 0.8204, 0.1796, 0.8204, 0.8204, 0.1796, 0.8204, 0.1796, 0.1796, 0.8204, 0.1796, 0.8204, 0.8204, 0.1796, 0.8204, 0.1796, 0.1796, 0.8204, 0.1796, 0.8204, 0.8204, 0.1796, 0.8204, 0.1796, 0.1796, 0.8204, 0.1796, 0.8204, 0.8204, 0.1796, 0.8204, 0.1796, 0.1796, 0.8204, 0.1796, 0.8204, 0.8204, 0.1796, 0.8204, 0.1796, 0.1796, 0.8204, 0.1796, 0.8204, 0.8204, 0.1796, 0.8204, 0.1796, 0.1796, 0.8204, 0.1796, 0.8204, 0.8204, 0.1796, 0.8204, 0.1796, 0.1796, 0.8204, 0.1796, 0.8204, 0.8204, 0.1796, 0.8204, 0.1796, 0.1796, 0.8204, 0.1796, 0.8204, 0.8204, 0.1796, 0.8204, 0.1796, 0.1796, 0.8204, 0.1796, 0.8204, 0.8204, 0.1796, 0.8204, 0.1796, 0.1796, 0.8204, 0.1796, 0.8204, 0.8204, 0.1796, 0.8204, 0.1796, 0.1796, 0.8204, 0.1796, 0.8204, 0.8204, 0.1796, 0.8204, 0.1796, 0.1796, 0.8204, 0.1796, 0.8204, 0.8204, 0.1796, 0.8204, 0.1796, 0.1796, 0.8204, 0.1796, 0.8204, 0.8204, 0.1796, 0.8204, 0.1796, 0.1796, 0.8204, 0.1796, 0.8204, 0.8204, 0.1796, 0.8204, 0.1796, 0.1796, 0.8204, 0.1796, 0.8204, 0.8204, 0.1796, 0.8204, 0.1796, 0.1796, 0.8204, 0.1796, 0.8204, 0.8204, 0.1796, 0.8204, 0.1796, 0.1796, 0.8204, 0.1796, 0.8204, 0.8204, 0.1796, 0.8204, 0.1796, 0.1796, 0.8204, 0.1796, 0.8204, 0.8204, 0.1796, 0.8204, 0.1796, 0.1796, 0.8204, 0.1796, 0.8204, 0.8204, 0.1796, 0.8204, 0.1796, 0.1796, 0.8204, 0.1796, 0.8204, 0.8204, 0.1796, 0.8204, 0.1796, 0.1796, 0.8204, 0.1796, 0.8204, 0.8204, 0.1796, 0.8204, 0.1796, 0.1796, 0.8204, 0.1796, 0.8204, 0.8204, 0.1796, 0.8204, 0.1796, 0.1796, 0.8204, 0.1796, 0.8204, 0.8204, 0.1796, 0.8204, 0.1796, 0.1796, 0.8204, 0.1796, 0.8204, 0.8204, 0.1796, 0.8204, 0.1796, 0.1796, 0.8204, 0.1796, 0.8204, 0.8204, 0.1796, 0.8204, 0.1796, 0.1796, 0.8204, 0.1796, 0.8204, 0.8204, 0.1796, 0.8204, 0.1796, 0.1796, 0.8204, 0.1796, 0.8204, 0.8204, 0.1796, 0.8204, 0.1796, 0.1796, 0.8204, 0.1796, 0.8204, 0.8204, 0.1796, 0.8204, 0.1796, 0.1796, 0.8204, 0.1796, 0.8204, 0.8204, 0.1796, 0.8204, 0.1796, 0.1796, 0.8204, 0.1796, 0.8204, 0.8204, 0.1796, 0.8204, 0.1796, 0.1796, 0.8204, 0.1796, 0.8204, 0.8204, 0.1796, 0.8204, 0.1796, 0.1796, 0.8204, 0.1796, 0.8204, 0.8204, 0.1796, 0.8204, 0.1796, 0.1796, 0.8204, 0.1796, 0.8204, 0.8204, 0.1796, 0.8204, 0.1796, 0.1796, 0.8204, 0.1796, 0.8204, 0.8204, 0.1796, 0.8204, 0.1796, 0.1796, 0.8204, 0.1796, 0.8204, 0.8204, 0.1796, 0.8204, 0.1796, 0.1796, 0.8204, 0.1796, 0.8204, 0.8204, 0.1796, 0.8204, 0.1796, 0.1796, 0.8204, 0.1796, 0.8204, 0.8204, 0.1796, 0.8204, 0.1796, 0.1796, 0.8204, 0.1796, 0.8204, 0.8204, 0.1796, 0.8204, 0.1796, 0.1796, 0.8204, 0.1796, 0.8204, 0.8204, 0.1796, 0.8204, 0.1796, 0.1796, 0.8204, 0.1796, 0.8204, 0.8204, 0.1796, 0.8204, 0.1796, 0.1796, 0.8204, 0.1796, 0.8204, 0.8204, 0.1796, 0.8204, 0.1796, 0.1796, 0.8204, 0.1796, 0.8204, 0.8204, 0.1796, 0.8204, 0.1796, 0.1796, 0.8204, 0.1796, 0.8204, 0.8204, 0.1796, 0.8204, 0.1796, 0.1796, 0.8204, 0.1796, 0.8204, 0.8204, 0.1796, 0.8204, 0.1796, 0.1796, 0.8204, 0.1796, 0.8204, 0.8204, 0.1796, 0.8204, 0.1796, 0.1796, 0.8204, 0.1796, 0.8204, 0.8204, 0.1796, 0.8204, 0.1796, 0.1796, 0.8204, 0.1796, 0.8204, 0.8204, 0.1796, 0.8204, 0.1796, 0.1796, 0.8204, 0.1796, 0.8204, 0.8204, 0.1796, 0.8204, 0.1796, 0.1796, 0.8204, 0.1796, 0.8204, 0.8204, 0.1796, 0.8204, 0.1796, 0.1796, 0.8204, 0.1796, 0.8204, 0.8204, 0.1796, 0.8204, 0.1796, 0.1796, 0.8204, 0.1796, 0.8204, 0.8204, 0.1796, 0.8204, 0.1796, 0.1796, 0.8204, 0.1796, 0.8204, 0.8204, 0.1796, 0.8204, 0.1796, 0.1796, 0.8204, 0.1796, 0.8204, 0.8204, 0.1796, 0.8204, 0.1796, 0.1796, 0.8204, 0.1796, 0.8204, 0.8204, 0.1796, 0.8204, 0.1796, 0.1796, 0.8204, 0.1796, 0.8204, 0.8204, 0.1796, 0.8204, 0.1796, 0.1796, 0.8204, 0.1796, 0.8204, 0.8204, 0.1796, 0.8204, 0.1796, 0.1796, 0.8204, 0.1796, 0.8204, 0.8204, 0.1796, 0.8204, 0.1796, 0.1796, 0.8204, 0.1796, 0.8204, 0.8204, 0.1796, 0.8204, 0.1796, 0.1796, 0.8204, 0.1796, 0.8204, 0.8204, 0.1796, 0.8204, 0.1796, 0.1796, 0.8204, 0.1796, 0.8204, 0.8204, 0.1796, 0.8204, 0.1796, 0.1796, 0.8204, 0.1796, 0.8204, 0.8204, 0.1796, 0.8204, 0.1796, 0.1796, 0.8204, 0.1796, 0.8204, 0.8204, 0.1796, 0.8204, 0.1796, 0.1796, 0.8204, 0.1796, 0.8204, 0.8204, 0.1796, 0.8204, 0.1796, 0.1796, 0.8204, 0.1796, 0.8204, 0.8204, 0.1796, 0.8204, 0.1796, 0.1796, 0.8204, 0.1796, 0.8204, 0.8204, 0.1796, 0.8204, 0.1796, 0.1796, 0.8204, 0.1796, 0.8204, 0.8204, 0.1796, 0.8204, 0.1796, 0.1796, 0.8204, 0.1796, 0.8204, 0.8204, 0.1796, 0.8204, 0.1796, 0.1796, 0.8204, 0.1796, 0.8204, 0.8204, 0.1796, 0.8204, 0.1796, 0.1796, 0.8204, 0.1796, 0.8204, 0.8204, 0.1796, 0.8204, 0.1796, 0.1796, 0.8204, 0.1796, 0.8204, 0.8204, 0.1796, 0.8204, 0.1796, 0.1796, 0.8204, 0.1796, 0.8204, 0.8204, 0.1796, 0.8204, 0.1796, 0.1796, 0.8204, 0.1796, 0.8204, 0.8204, 0.1796, 0.8204, 0.1796, 0.1796, 0.8204, 0.1796, 0.8204, 0.8204, 0.1796, 0.8204, 0.1796, 0.1796, 0.8204, 0.1796, 0.8204, 0.8204, 0.1796, 0.8204, 0.1796, 0.1796, 0.8204, 0.1796, 0.8204, 0.8204, 0.1796, 0.8204, 0.1796, 0.1796, 0.8204, 0.1796, 0.8204, 0.8204, 0.1796, 0.8204, 0.1796, 0.1796, 0.8204, 0.1796, 0.8204, 0.8204, 0.1796, 0.8204, 0.1796, 0.1796, 0.8204, 0.1796, 0.8204, 0.8204, 0.1796, 0.8204, 0.1796, 0.1796, 0.8204, 0.1796, 0.8204, 0.8204, 0.1796, 0.8204, 0.1796, 0.1796, 0.8204, 0.1796, 0.8204, 0.8204, 0.1796, 0.8204, 0.1796, 0.1796, 0.8204, 0.1796, 0.8204, 0.8204, 0.1796, 0.8204, 0.1796, 0.1796, 0.8204, 0.1796, 0.8204, 0.8204, 0.1796, 0.8204, 0.1796, 0.1796, 0.8204, 0.1796, 0.8204, 0.8204, 0.1796, 0.8204, 0.1796, 0.1796, 0.8204, 0.1796, 0.8204, 0.8204, 0.1796, 0.8204, 0.1796, 0.1796, 0.8204, 0.1796, 0.8204, 0.8204, 0.1796, 0.8204, 0.1796, 0.1796, 0.8204, 0.1796, 0.8204, 0.8204, 0.1796, 0.8204, 0.1796, 0.1796, 0.8204, 0.1796, 0.8204, 0.8204, 0.1796, 0.8204, 0.1796, 0.1796, 0.8204, 0.1796, 0.8204, 0.8204, 0.1796, 0.8204, 0.1796, 0.1796, 0.8204, 0.1796, 0.8204, 0.8204, 0.1796, 0.8204, 0.1796, 0.1796, 0.8204, 0.1796, 0.8204, 0.8204, 0.1796, 0.8204, 0.1796, 0.1796, 0.8204, 0.1796, 0.8204, 0.8204, 0.1796, 0.8204, 0.1796, 0.1796, 0.8204, 0.1796, 0.8204, 0.8204, 0.1796, 0.8204, 0.1796, 0.1796, 0.8204, 0.1796, 0.8204, 0.8204, 0.1796, 0.8204, 0.1796, 0.1796, 0.8204, 0.1796, 0.8204, 0.8204, 0.1796, 0.8204, 0.1796, 0.1796, 0.8204, 0.1796, 0.8204, 0.8204, 0.1796, 0.8204, 0.1796, 0.1796, 0.8204, 0.1796, 0.8204, 0.8204, 0.1796, 0.8204, 0.1796, 0.1796, 0.8204, 0.1796, 0.8204, 0.8204, 0.1796, 0.8204, 0.1796, 0.1796, 0.8204, 0.1796, 0.8204, 0.8204, 0.1796, 0.8204, 0.1796, 0.1796, 0.8204, 0.1796, 0.8204, 0.8204, 0.1796, 0.8204, 0.1796, 0.1796, 0.8204, 0.1796, 0.8204, 0.8204, 0.1796, 0.8204, 0.1796, 0.1796, 0.8204, 0.1796, 0.8204, 0.8204, 0.1796, 0.8204, 0.1796, 0.1796, 0.8204, 0.1796, 0.8204, 0.8204, 0.1796, 0.8204, 0.1796, 0.1796, 0.8204, 0.1796, 0.8204, 0.8204, 0.1796, 0.8204, 0.1796, 0.1796, 0.8204, 0.1796, 0.8204, 0.8204, 0.1796, 0.8204, 0.1796, 0.1796, 0.8204, 0.1796, 0.8204, 0.8204, 0.1796, 0.8204, 0.1796, 0.1796, 0.8204, 0.1796, 0.8204, 0.8204, 0.1796, 0.8204, 0.1796, 0.1796, 0.8204, 0.1796, 0.8204, 0.8204, 0.1796, 0.8204, 0.1796, 0.1796, 0.8204, 0.1796, 0.8204, 0.8204, 0.1796, 0.8204, 0.1796, 0.1796, 0.8204, 0.1796, 0.8204, 0.8204, 0.1796, 0.8204, 0.1796, 0.1796, 0.8204, 0.1796, 0.8204, 0.8204, 0.1796, 0.8204, 0.1796, 0.1796, 0.8204, 0.1796, 0.8204, 0.8204, 0.1796, 0.8204, 0.1796, 0.1796, 0.8204, 0.1796, 0.8204, 0.8204, 0.1796, 0.8204, 0.1796, 0.1796, 0.8204, 0.1796, 0.8204, 0.8204, 0.1796, 0.8204, 0.1796, 0.1796, 0.8204, 0.1796, 0.8204, 0.8204, 0.1796, 0.8204, 0.1796, 0.1796, 0.8204, 0.1796, 0.8204, 0.8204, 0.1796, 0.8204, 0.1796, 0.1796, 0.8204, 0.1796, 0.8204, 0.8204, 0.1796, 0.8204, 0.1796, 0.1796, 0.8204, 0.1796, 0.8204, 0.8204, 0.1796, 0.8204, 0.1796, 0.1796, 0.8204, 0.1796, 0.8204, 0.8204, 0.1796, 0.8204, 0.1796, 0.1796, 0.8204, 0.1796, 0.8204, 0.8204, 0.1796, 0.8204, 0.1796, 0.1796, 0.8204, 0.1796, 0.8204, 0.8204, 0.1796, 0.8204, 0.1796, 0.1796, 0.8204, 0.1796, 0.8204, 0.8204, 0.1796, 0.8204, 0.1796, 0.1796, 0.8204, 0.1796, 0.8204, 0.8204, 0.1796, 0.8204, 0.1796, 0.1796, 0.8204, 0.1796, 0.8204, 0.8204, 0.1796, 0.8204, 0.1796, 0.1796, 0.8204, 0.1796, 0.8204, 0.8204, 0.1796, 0.8204, 0.1796, 0.1796, 0.8204, 0.1796, 0.8204, 0.8204, 0.1796, 0.8204, 0.1796, 0.1796, 0.8204, 0.1796, 0.8204, 0.8204, 0.1796, 0.8204, 0.1796, 0.1796, 0.8204, 0.1796, 0.8204, 0.8204, 0.1796, 0.8204, 0.1796, 0.1796, 0.8204, 0.1796, 0.8204, 0.8204, 0.1796, 0.8204, 0.1796, 0.1796, 0.8204, 0.1796, 0.8204, 0.8204, 0.1796, 0.8204, 0.1796, 0.1796, 0.8204, 0.1796, 0.8204, 0.8204, 0.1796, 0.8204, 0.1796, 0.1796, 0.8204, 0.1796, 0.8204, 0.8204, 0.1796, 0.8204, 0.1796, 0.1796, 0.8204, 0.1796, 0.8204, 0.8204, 0.1796, 0.8204, 0.1796, 0.1796, 0.8204, 0.1796, 0.8204, 0.8204, 0.1796, 0.8204, 0.1796, 0.1796, 0.8204, 0.1796, 0.8204, 0.8204, 0.1796, 0.8204, 0.1796, 0.1796, 0.8204, 0.1796, 0.8204, 0.8204, 0.1796, 0.8204, 0.1796, 0.1796, 0.8204, 0.1796, 0.8204, 0.8204, 0.1796, 0.8204, 0.1796, 0.1796, 0.8204, 0.1796, 0.8204, 0.8204, 0.1796, 0.8204, 0.1796, 0.1796, 0.8204, 0.1796, 0.8204, 0.8204, 0.1796, 0.8204, 0.1796, 0.1796, 0.8204, 0.1796, 0.8204, 0.8204, 0.1796, 0.8204, 0.1796, 0.1796, 0.8204, 0.1796, 0.8204, 0.8204, 0.1796, 0.8204, 0.1796, 0.1796, 0.8204, 0.1796, 0.8204, 0.8204, 0.1796, 0.8204, 0.1796, 0.1796, 0.8204, 0.1796, 0.8204, 0.8204, 0.1796, 0.8204, 0.1796, 0.1796, 0.8204, 0.1796, 0.8204, 0.8204, 0.1796, 0.8204, 0.1796, 0.1796, 0.8204, 0.1796, 0.8204, 0.8204, 0.1796, 0.8204, 0.1796, 0.1796, 0.8204, 0.1796, 0.8204, 0.8204, 0.1796, 0.8204, 0.1796, 0.1796, 0.8204, 0.1796, 0.8204, 0.8204, 0.1796, 0.8204, 0.1796, 0.1796, 0.8204, 0.1796, 0.8204, 0.8204, 0.1796, 0.8204, 0.1796, 0.1796, 0.8204, 0.1796, 0.8204, 0.8204, 0.1796, 0.8204, 0.1796, 0.1796, 0.8204, 0.1796, 0.8204, 0.8204, 0.1796, 0.8204, 0.1796, 0.1796, 0.8204, 0.1796, 0.8204, 0.8204, 0.1796, 0.8204, 0.1796, 0.1796, 0.8204, 0.1796, 0.8204, 0.8204, 0.1796, 0.8204, 0.1796, 0.1796, 0.8204, 0.1796, 0.8204, 0.8204, 0.1796, 0.8204, 0.5, 0.8204, 0.7774, 0.6602, 0.7774, 0.3398, 0.5, 0.1796, 0.2226, 0.3398, 0.2226, 0.6602, 0.1796, 0.1796, 0.8204, 0.1796, 0.8204, 0.8204, 0.1796, 0.8204, 0.1796, 0.1796, 0.8204, 0.1796, 0.8204, 0.8204, 0.1796, 0.8204, 0.1796, 0.1796, 0.8204, 0.1796, 0.8204, 0.8204, 0.1796, 0.8204, 0.1796, 0.1796, 0.8204, 0.1796, 0.8204, 0.8204, 0.1796, 0.8204, 0.1796, 0.1796, 0.8204, 0.1796, 0.8204, 0.8204, 0.1796, 0.8204])
me_cube.materials.append(mat_material)
me_cube.use_remesh_preserve_volume = False
me_cube.use_remesh_preserve_attributes = False
me_cube.use_mirror_vertex_groups = False
me_cube.update()

# ---- objects
ob_plane_001 = bpy.data.objects.new('Plane.001', me_plane_001)
ob_hemi = bpy.data.objects.new('Hemi', light_hemi)
ob_cube = bpy.data.objects.new('Cube', me_cube)
ob_lamp = bpy.data.objects.new('Lamp', light_lamp)
ob_camera = bpy.data.objects.new('Camera', cam_camera)

# ---- transforms, parenting, visibility, modifiers, constraints
ob_plane_001.location = (-0.0191, 1.275, 0.8745)
ob_plane_001.rotation_euler = (0.1955, 0.07857, -0.09262)
ob_plane_001.scale = (0.3055, 0.3055, 0.3055)
ob_plane_001.lineart.crease_threshold = 0.0
_m = ob_plane_001.modifiers.new('Smooth', 'SMOOTH')
_m.iterations = 3
ob_hemi.location = (-0.1243, 1.168, 8.78)
ob_hemi.rotation_euler = (-0.3165, -0.8527, -3.01)
ob_hemi.lineart.crease_threshold = 0.0
ob_cube.location = (0.0, 0.0, 1.035)
ob_cube.rotation_euler = (0.0231, 0.04154, 0.00448)
ob_cube.lock_rotations_4d = False
ob_cube.empty_display_type = 'ARROWS'
ob_cube.lineart.crease_threshold = 0.0
ob_lamp.location = (0.103, 0.4735, 0.6744)
ob_lamp.rotation_euler = (0.6503, 0.05522, 1.866)
ob_lamp.lock_rotations_4d = False
ob_lamp.empty_display_type = 'ARROWS'
ob_lamp.color = (0.0, 0.0, 0.0, 0.0)
ob_lamp.lineart.crease_threshold = 0.0
ob_camera.location = (7.481, -6.508, 5.344)
ob_camera.rotation_euler = (1.109, 0.01082, 0.8149)
ob_camera.lock_rotations_4d = False
ob_camera.empty_display_type = 'ARROWS'
ob_camera.color = (0.0, 0.0, 0.0, 0.0)
ob_camera.display_type = 'WIRE'
ob_camera.lineart.crease_threshold = 0.0

# ---- collection membership
col_collection_1.objects.link(ob_plane_001)
col_collection_1.objects.link(ob_hemi)
col_collection_1.objects.link(ob_cube)
col_collection_1.objects.link(ob_lamp)
col_collection_1.objects.link(ob_camera)

# ---- scene / render settings (as saved in the file)
scene.camera = ob_camera
scene.frame_start = 1; scene.frame_end = 250; scene.frame_set(1)
scene.render.engine = 'BLENDER_EEVEE_NEXT'
scene.render.resolution_percentage = 50
scene.render.dither_intensity = 0.0
scene.cycles.use_denoising = False
scene.cycles.samples = 10
scene.cycles.sampling_pattern = 'TABULATED_SOBOL'
scene.cycles.light_sampling_threshold = 0.0
scene.cycles.use_adaptive_sampling = False
scene.cycles.use_light_tree = False
scene.cycles.blur_glossy = 0.0
scene.cycles.pixel_filter_type = 'GAUSSIAN'
scene.cycles.sample_clamp_indirect = 0.0
scene.view_settings.view_transform = 'Standard'
bpy.context.view_layer.update()
